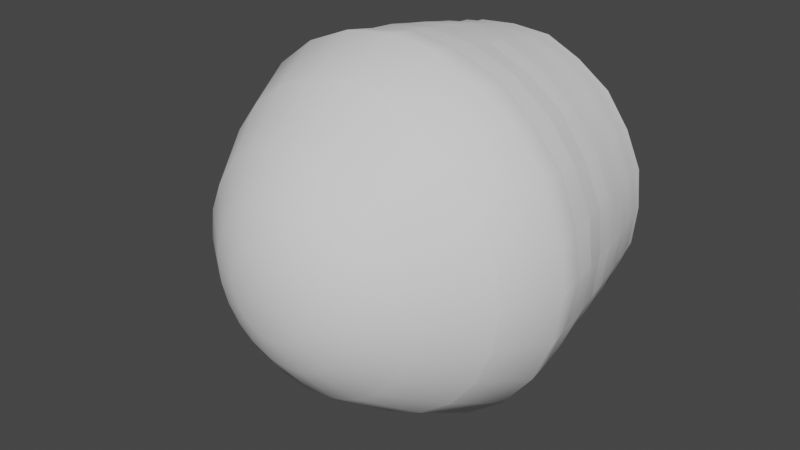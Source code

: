# Source: bell_p2_1.blend  (saved by Blender 3.6.13; exported with 4.5.12 LTS)
import bpy
from mathutils import Matrix  # noqa: F401  (used for matrix-valued properties, if any)

bpy.ops.wm.read_factory_settings(use_empty=True)
scene = bpy.context.scene
scene.name = 'Scene'

# ---- collections
col_collection = bpy.data.collections.new('Collection'); scene.collection.children.link(col_collection)

# ---- world
world_world = bpy.data.worlds.new('World'); scene.world = world_world
world_world.use_nodes = True; world_world.node_tree.nodes.clear()
_N = world_world.node_tree.nodes; _L = world_world.node_tree.links
n0 = _N.new('ShaderNodeOutputWorld'); n0.name = 'World Output'; n0.location = (300, 300)
n1 = _N.new('ShaderNodeBackground'); n1.name = 'Background'; n1.location = (10, 300)
n1.inputs[0].default_value = (0.05088, 0.05088, 0.05088, 1.0)
_L.new(n1.outputs[0], n0.inputs[0])
n0.is_active_output = True
world_world.color = (0.05088, 0.05088, 0.05088)
world_world.use_sun_shadow = False
world_world.sun_shadow_jitter_overblur = 0.0

# ---- meshes
me_bell_p2_1 = bpy.data.meshes.new('bell_p2_1')
me_bell_p2_1.from_pydata([(0.0, 0.0, 0.0), (-8.993, 33.56, -4.104), (5.662e-06, 34.75, -4.104), (-16.07, 59.99, -15.88), (-1.583e-06, 62.11, -15.88), (-24.37, 90.95, -39.24), (-1.815e-05, 94.16, -39.24), (-33.91, 126.4, -90.16), (-1.239e-05, 130.9, -90.16), (-1.649e-05, 153.1, -132.8), (-39.63, 147.9, -132.8), (-65.5, 113.3, -90.16), (-76.57, 132.6, -132.8), (-47.08, 81.54, -39.24), (-92.63, 92.53, -90.16), (-108.3, 108.3, -132.8), (-31.05, 53.79, -15.88), (-66.58, 66.58, -39.24), (-113.4, 65.4, -90.16), (-132.6, 76.57, -132.8), (-17.37, 30.09, -4.104), (0.0, 0.0, 0.0), (-43.92, 43.92, -15.88), (-81.55, 47.08, -39.24), (-126.5, 33.8, -90.16), (-147.9, 39.63, -132.8), (-24.57, 24.57, -4.104), (0.0, 0.0, 0.0), (-53.79, 31.05, -15.88), (-90.95, 24.37, -39.24), (-131.0, -0.1028, -90.16), (-153.1, -2.987e-05, -132.8), (-30.09, 17.37, -4.104), (0.0, 0.0, 0.0), (-59.99, 16.07, -15.88), (-94.16, -2.601e-05, -39.24), (-126.5, -34.01, -90.16), (-147.9, -39.63, -132.8), (-33.56, 8.993, -4.104), (0.0, 0.0, 0.0), (-62.11, -1.937e-05, -15.88), (-90.95, -24.37, -39.24), (-113.4, -65.6, -90.16), (-132.6, -76.57, -132.8), (-34.75, -9.532e-06, -4.104), (0.0, 0.0, 0.0), (-59.99, -16.07, -15.88), (-81.55, -47.08, -39.24), (-92.63, -92.73, -90.16), (-108.3, -108.3, -132.8), (-33.56, -8.993, -4.104), (0.0, 0.0, 0.0), (-53.79, -31.05, -15.88), (-66.58, -66.58, -39.24), (-65.5, -113.6, -90.16), (-76.57, -132.6, -132.8), (-30.09, -17.37, -4.104), (0.0, 0.0, 0.0), (-43.92, -43.92, -15.88), (-47.08, -81.55, -39.24), (-33.91, -126.6, -90.16), (-39.63, -147.9, -132.8), (-24.57, -24.57, -4.104), (0.0, 0.0, 0.0), (-31.05, -53.79, -15.88), (-24.37, -90.95, -39.24), (-6.757e-05, -131.1, -90.16), (-8.098e-05, -153.1, -132.8), (-17.37, -30.09, -4.104), (0.0, 0.0, 0.0), (-16.07, -59.99, -15.88), (-5.781e-05, -94.16, -39.24), (33.91, -126.6, -90.16), (39.63, -147.9, -132.8), (-8.993, -33.56, -4.104), (0.0, 0.0, 0.0), (-2.774e-05, -62.11, -15.88), (24.37, -90.95, -39.24), (65.5, -113.6, -90.16), (76.57, -132.6, -132.8), (-8.973e-06, -34.75, -4.104), (0.0, 0.0, 0.0), (16.07, -59.99, -15.88), (47.08, -81.55, -39.24), (92.63, -92.73, -90.16), (108.3, -108.3, -132.8), (8.993, -33.56, -4.104), (0.0, 0.0, 0.0), (31.05, -53.79, -15.88), (66.58, -66.58, -39.24), (113.4, -65.6, -90.16), (132.6, -76.57, -132.8), (17.37, -30.09, -4.104), (0.0, 0.0, 0.0), (43.92, -43.92, -15.88), (81.54, -47.08, -39.24), (126.5, -34.01, -90.16), (147.9, -39.63, -132.8), (24.57, -24.57, -4.104), (0.0, 0.0, 0.0), (53.79, -31.05, -15.88), (90.95, -24.37, -39.24), (131.0, -0.1029, -90.16), (153.1, -0.0001723, -132.8), (30.09, -17.37, -4.104), (0.0, 0.0, 0.0), (59.99, -16.07, -15.88), (94.16, -0.0001136, -39.24), (126.5, 33.8, -90.16), (147.9, 39.63, -132.8), (33.56, -8.993, -4.104), (0.0, 0.0, 0.0), (62.11, -7.712e-05, -15.88), (90.95, 24.37, -39.24), (113.4, 65.4, -90.16), (132.6, 76.57, -132.8), (34.75, -4.184e-05, -4.104), (0.0, 0.0, 0.0), (59.99, 16.07, -15.88), (81.55, 47.08, -39.24), (92.63, 92.53, -90.16), (108.3, 108.3, -132.8), (33.56, 8.993, -4.104), (0.0, 0.0, 0.0), (53.79, 31.05, -15.88), (66.58, 66.58, -39.24), (65.5, 113.3, -90.16), (76.57, 132.6, -132.8), (30.09, 17.37, -4.104), (0.0, 0.0, 0.0), (43.92, 43.92, -15.88), (47.08, 81.54, -39.24), (33.91, 126.4, -90.16), (39.63, 147.9, -132.8), (24.57, 24.57, -4.104), (0.0, 0.0, 0.0), (31.05, 53.79, -15.88), (24.37, 90.95, -39.24), (-1.239e-05, 130.9, -90.16), (-1.649e-05, 153.1, -132.8), (-1.815e-05, 94.16, -39.24), (16.07, 59.99, -15.88), (-1.583e-06, 62.11, -15.88), (17.37, 30.09, -4.104), (0.0, 0.0, 0.0), (8.993, 33.56, -4.104), (0.0, 0.0, 0.0), (5.662e-06, 34.75, -4.104), (0.0, 0.0, 0.0), (-32.74, 121.0, -288.2), (-0.3197, 124.3, -286.3), (1.658, 126.2, -276.5), (-32.16, 121.6, -278.3), (-63.58, 107.6, -287.0), (-62.77, 108.7, -279.4), (-88.54, 88.58, -286.5), (-90.17, 89.47, -278.4), (-108.4, 60.49, -285.9), (-110.7, 63.58, -278.4), (-120.0, 30.53, -286.6), (-122.0, 32.48, -279.8), (-125.8, -1.31, -285.7), (-127.2, -0.9703, -278.0), (-120.6, -34.19, -286.1), (-123.1, -33.09, -277.3), (-108.9, -64.54, -286.1), (-110.7, -63.09, -278.0), (-88.24, -88.24, -286.9), (-89.69, -89.69, -277.9), (-64.54, -108.9, -286.3), (-63.1, -110.7, -278.4), (-34.19, -120.6, -288.0), (-33.09, -123.1, -276.9), (-1.31, -125.8, -286.0), (-0.9703, -127.2, -279.1), (30.53, -120.0, -286.4), (32.48, -122.0, -276.8), (60.49, -108.4, -287.4), (63.58, -110.7, -278.8), (88.58, -88.54, -286.5), (89.47, -90.17, -278.0), (107.6, -63.58, -286.4), (108.7, -62.77, -277.4), (121.0, -32.74, -287.5), (121.6, -32.16, -279.1), (124.3, -0.3196, -287.3), (126.2, 1.658, -277.5), (121.6, 31.98, -286.5), (122.8, 33.42, -277.3), (108.2, 61.45, -286.7), (108.7, 63.91, -277.3), (88.27, 88.27, -287.3), (88.98, 88.98, -278.4), (61.45, 108.2, -286.2), (63.9, 108.7, -278.5), (31.98, 121.6, -287.2), (33.42, 122.8, -278.5), (-0.3197, 124.3, -286.3), (1.658, 126.2, -276.5), (0.538, 132.9, -250.5), (35.67, 130.3, -235.4), (-0.2571, 137.2, -233.9), (32.35, 128.3, -248.9), (66.92, 118.4, -233.6), (33.85, 127.1, -259.2), (0.2471, 130.2, -258.8), (66.36, 112.6, -260.0), (66.7, 115.4, -249.1), (94.77, 94.77, -235.8), (92.07, 92.07, -259.7), (93.45, 93.45, -250.5), (118.4, 66.92, -235.2), (112.6, 66.36, -260.1), (115.4, 66.7, -248.3), (130.3, 35.67, -233.9), (127.1, 33.85, -259.3), (128.3, 32.35, -248.5), (137.2, -0.2574, -235.2), (130.2, 0.2467, -258.2), (132.9, 0.5378, -249.8), (131.5, -34.64, -234.9), (125.1, -33.87, -260.3), (128.5, -36.53, -248.5), (117.7, -68.91, -234.9), (113.7, -64.48, -260.0), (116.9, -66.38, -249.2), (97.93, -97.31, -234.1), (93.22, -92.97, -259.8), (94.55, -94.75, -248.7), (66.47, -116.9, -235.0), (64.49, -114.1, -259.1), (67.76, -115.1, -248.8), (35.33, -132.0, -233.9), (32.91, -125.7, -260.1), (33.71, -128.8, -248.5), (0.19, -134.5, -234.3), (0.1855, -131.5, -259.2), (-0.8665, -133.3, -248.1), (-34.97, -130.9, -234.3), (-34.82, -127.6, -261.4), (-35.18, -128.6, -248.8), (-69.36, -117.6, -235.3), (-66.35, -113.0, -260.2), (-65.32, -113.6, -248.3), (-94.16, -94.16, -235.2), (-91.81, -91.81, -259.8), (-93.65, -93.65, -248.1), (-117.6, -69.36, -235.9), (-113.0, -66.35, -258.9), (-113.6, -65.32, -247.7), (-130.9, -34.97, -235.4), (-127.6, -34.82, -259.9), (-128.6, -35.18, -248.5), (-134.5, 0.19, -234.9), (-131.5, 0.1856, -261.1), (-133.3, -0.8664, -248.4), (-132.0, 35.33, -235.1), (-125.7, 32.91, -259.2), (-128.8, 33.71, -248.6), (-116.9, 66.47, -233.7), (-114.1, 64.49, -260.0), (-115.1, 67.76, -248.8), (-97.31, 97.93, -235.3), (-92.97, 93.22, -259.7), (-94.75, 94.55, -249.5), (-68.91, 117.7, -234.6), (-64.48, 113.7, -259.9), (-66.38, 116.9, -249.3), (-34.64, 131.5, -234.7), (-33.87, 125.1, -259.8), (-36.53, 128.5, -248.4), (-0.2571, 137.2, -233.9), (0.2471, 130.2, -258.8), (0.538, 132.9, -250.5), (-9.582e-06, 139.5, -218.1), (-0.2571, 137.2, -233.9), (35.67, 130.3, -235.4), (36.11, 134.8, -218.1), (66.92, 118.4, -233.6), (36.91, 137.8, -200.1), (-1.187e-05, 142.6, -200.1), (-1.447e-05, 146.5, -179.8), (69.76, 120.8, -218.1), (94.77, 94.77, -235.8), (70.6, 122.3, -200.1), (37.92, 141.5, -179.8), (98.65, 98.65, -218.1), (118.4, 66.92, -235.2), (100.8, 100.8, -200.1), (120.8, 69.75, -218.1), (130.3, 35.67, -233.9), (38.36, 143.2, -158.9), (-1.545e-05, 149.7, -158.9), (-1.649e-05, 153.1, -132.8), (39.63, 147.9, -132.8), (74.86, 129.7, -158.9), (76.57, 132.6, -132.8), (73.26, 126.9, -179.8), (104.8, 104.8, -158.9), (108.3, 108.3, -132.8), (103.6, 103.6, -179.8), (129.7, 74.86, -158.9), (132.6, 76.57, -132.8), (122.3, 70.6, -200.1), (126.9, 73.26, -179.8), (143.2, 38.36, -158.9), (147.9, 39.63, -132.8), (137.8, 36.91, -200.1), (141.5, 37.92, -179.8), (149.7, -0.0001756, -158.9), (153.1, -0.0001723, -132.8), (134.8, 36.11, -218.1), (137.2, -0.2574, -235.2), (141.2, -0.0001775, -200.1), (139.5, -0.0001784, -218.1), (131.5, -34.64, -234.9), (146.5, -0.0001784, -179.8), (143.2, -38.36, -158.9), (147.9, -39.63, -132.8), (137.8, -36.91, -200.1), (134.8, -36.11, -218.1), (117.7, -68.91, -234.9), (141.5, -37.92, -179.8), (129.7, -74.86, -158.9), (132.6, -76.57, -132.8), (122.3, -70.6, -200.1), (120.8, -69.76, -218.1), (97.93, -97.31, -234.1), (126.9, -73.26, -179.8), (104.8, -104.8, -158.9), (108.3, -108.3, -132.8), (100.8, -100.8, -200.1), (98.65, -98.65, -218.1), (66.47, -116.9, -235.0), (103.6, -103.6, -179.8), (74.86, -129.7, -158.9), (76.57, -132.6, -132.8), (70.6, -122.3, -200.1), (69.75, -120.8, -218.1), (35.33, -132.0, -233.9), (73.26, -126.9, -179.8), (38.36, -143.2, -158.9), (39.63, -147.9, -132.8), (36.91, -137.8, -200.1), (36.11, -134.8, -218.1), (0.19, -134.5, -234.3), (37.92, -141.5, -179.8), (-7.851e-05, -149.7, -158.9), (-8.098e-05, -153.1, -132.8), (-7.138e-05, -141.2, -200.1), (-6.834e-05, -139.5, -218.1), (-34.97, -130.9, -234.3), (-7.619e-05, -146.5, -179.8), (-38.36, -143.2, -158.9), (-39.63, -147.9, -132.8), (-36.91, -137.8, -200.1), (-36.11, -134.8, -218.1), (-69.36, -117.6, -235.3), (-37.92, -141.5, -179.8), (-74.86, -129.7, -158.9), (-76.57, -132.6, -132.8), (-70.6, -122.3, -200.1), (-69.76, -120.8, -218.1), (-94.16, -94.16, -235.2), (-73.26, -126.9, -179.8), (-104.8, -104.8, -158.9), (-108.3, -108.3, -132.8), (-100.8, -100.8, -200.1), (-98.65, -98.65, -218.1), (-117.6, -69.36, -235.9), (-103.6, -103.6, -179.8), (-129.7, -74.86, -158.9), (-132.6, -76.57, -132.8), (-122.3, -70.6, -200.1), (-120.8, -69.76, -218.1), (-130.9, -34.97, -235.4), (-126.9, -73.26, -179.8), (-143.2, -38.36, -158.9), (-147.9, -39.63, -132.8), (-137.8, -36.91, -200.1), (-134.8, -36.11, -218.1), (-134.5, 0.19, -234.9), (-141.5, -37.92, -179.8), (-149.7, -3.641e-05, -158.9), (-153.1, -2.987e-05, -132.8), (-141.2, -4.618e-05, -200.1), (-139.5, -4.865e-05, -218.1), (-132.0, 35.33, -235.1), (-146.5, -4.211e-05, -179.8), (-143.2, 38.36, -158.9), (-147.9, 39.63, -132.8), (-137.8, 36.91, -200.1), (-134.8, 36.11, -218.1), (-116.9, 66.47, -233.7), (-141.5, 37.92, -179.8), (-129.7, 74.86, -158.9), (-132.6, 76.57, -132.8), (-122.3, 70.6, -200.1), (-120.8, 69.75, -218.1), (-97.31, 97.93, -235.3), (-126.9, 73.26, -179.8), (-104.8, 104.8, -158.9), (-108.3, 108.3, -132.8), (-100.8, 100.8, -200.1), (-98.65, 98.65, -218.1), (-68.91, 117.7, -234.6), (-103.6, 103.6, -179.8), (-74.86, 129.7, -158.9), (-76.57, 132.6, -132.8), (-70.6, 122.3, -200.1), (-69.75, 120.8, -218.1), (-34.64, 131.5, -234.7), (-73.26, 126.9, -179.8), (-38.36, 143.2, -158.9), (-39.63, 147.9, -132.8), (-36.91, 137.8, -200.1), (-36.11, 134.8, -218.1), (-0.2571, 137.2, -233.9), (-9.582e-06, 139.5, -218.1), (-1.191e-05, 141.2, -200.1), (-37.92, 141.5, -179.8), (-1.447e-05, 146.5, -179.8), (-1.545e-05, 149.7, -158.9), (-1.649e-05, 153.1, -132.8), (-33.87, 125.1, -259.8), (-0.7188, 129.1, -268.2), (0.2471, 130.2, -258.8), (-34.41, 124.8, -269.7), (-64.48, 113.7, -259.9), (-64.56, 112.7, -269.9), (-92.97, 93.22, -259.7), (-91.61, 90.61, -268.2), (-114.1, 64.49, -260.0), (-111.5, 64.53, -269.0), (-125.7, 32.91, -259.2), (-124.2, 32.95, -269.5), (-131.5, 0.1856, -261.1), (-128.7, 1.953, -269.3), (-127.6, -34.82, -259.9), (-124.2, -33.77, -269.8), (-113.0, -66.35, -258.9), (-110.5, -64.37, -268.8), (-91.81, -91.81, -259.8), (-91.68, -91.68, -268.1), (-66.35, -113.0, -260.2), (-64.37, -110.5, -269.3), (-34.82, -127.6, -261.4), (-33.77, -124.2, -269.8), (0.1855, -131.5, -259.2), (1.953, -128.7, -270.3), (32.91, -125.7, -260.1), (32.95, -124.2, -269.8), (64.49, -114.1, -259.1), (64.53, -111.5, -268.8), (93.22, -92.97, -259.8), (90.61, -91.61, -269.2), (113.7, -64.48, -260.0), (112.7, -64.56, -270.1), (125.1, -33.87, -260.3), (124.8, -34.41, -269.9), (130.2, 0.2467, -258.2), (129.1, -0.719, -268.5), (127.1, 33.85, -259.3), (124.9, 32.32, -269.5), (112.6, 66.36, -260.1), (111.8, 64.34, -268.9), (92.07, 92.07, -259.7), (90.69, 90.69, -270.1), (66.36, 112.6, -260.0), (64.34, 111.8, -269.9), (33.85, 127.1, -259.2), (32.32, 124.9, -268.9), (0.2471, 130.2, -258.8), (-0.7188, 129.1, -268.2), (-34.41, 124.8, -269.7), (1.658, 126.2, -276.5), (-0.7188, 129.1, -268.2), (-32.16, 121.6, -278.3), (-64.56, 112.7, -269.9), (-62.77, 108.7, -279.4), (-91.61, 90.61, -268.2), (-90.17, 89.47, -278.4), (-111.5, 64.53, -269.0), (-110.7, 63.58, -278.4), (-124.2, 32.95, -269.5), (-122.0, 32.48, -279.8), (-128.7, 1.953, -269.3), (-127.2, -0.9703, -278.0), (-124.2, -33.77, -269.8), (-123.1, -33.09, -277.3), (-110.5, -64.37, -268.8), (-110.7, -63.09, -278.0), (-91.68, -91.68, -268.1), (-89.69, -89.69, -277.9), (-64.37, -110.5, -269.3), (-63.1, -110.7, -278.4), (-33.77, -124.2, -269.8), (-33.09, -123.1, -276.9), (1.953, -128.7, -270.3), (-0.9703, -127.2, -279.1), (32.95, -124.2, -269.8), (32.48, -122.0, -276.8), (64.53, -111.5, -268.8), (63.58, -110.7, -278.8), (90.61, -91.61, -269.2), (89.47, -90.17, -278.0), (112.7, -64.56, -270.1), (108.7, -62.77, -277.4), (124.8, -34.41, -269.9), (121.6, -32.16, -279.1), (129.1, -0.719, -268.5), (126.2, 1.658, -277.5), (124.9, 32.32, -269.5), (122.8, 33.42, -277.3), (111.8, 64.34, -268.9), (108.7, 63.91, -277.3), (90.69, 90.69, -270.1), (88.98, 88.98, -278.4), (64.34, 111.8, -269.9), (63.9, 108.7, -278.5), (32.32, 124.9, -268.9), (33.42, 122.8, -278.5), (-0.7188, 129.1, -268.2), (1.658, 126.2, -276.5)], [], [(2, 1, 0), (68, 62, 58, 64), (106, 100, 95, 101), (59, 53, 48, 54), (55, 54, 48, 49), (67, 66, 60, 61), (17, 13, 11, 14), (141, 136, 131, 137), (115, 114, 108, 109), (77, 71, 66, 72), (74, 68, 64, 70), (130, 124, 119, 125), (10, 7, 8, 9), (113, 107, 102, 108), (1, 20, 21), (2, 4, 3, 1), (332, 327, 321, 326), (49, 48, 42, 43), (140, 137, 132, 138), (20, 26, 27), (128, 122, 118, 124), (16, 3, 5, 13), (73, 72, 66, 67), (89, 83, 78, 84), (26, 32, 33), (228, 227, 224, 225), (124, 118, 113, 119), (25, 24, 18, 19), (6, 8, 7, 5), (32, 38, 39), (116, 110, 106, 112), (94, 88, 83, 89), (97, 96, 90, 91), (65, 59, 54, 60), (38, 44, 45), (86, 80, 76, 82), (4, 6, 5, 3), (133, 132, 126, 127), (71, 65, 60, 66), (44, 50, 51), (145, 143, 136, 141), (70, 64, 59, 65), (139, 138, 132, 133), (107, 101, 96, 102), (50, 56, 57), (134, 128, 124, 130), (118, 112, 107, 113), (85, 84, 78, 79), (101, 95, 90, 96), (56, 62, 63), (44, 38, 34, 40), (76, 70, 65, 71), (121, 120, 114, 115), (83, 77, 72, 78), (62, 68, 69), (122, 116, 112, 118), (100, 94, 89, 95), (79, 78, 72, 73), (35, 29, 24, 30), (68, 74, 75), (110, 104, 100, 106), (46, 40, 35, 41), (109, 108, 102, 103), (47, 41, 36, 42), (74, 80, 81), (26, 20, 16, 22), (40, 34, 29, 35), (19, 18, 14, 15), (53, 47, 42, 48), (80, 86, 87), (62, 56, 52, 58), (64, 58, 53, 59), (43, 42, 36, 37), (125, 119, 114, 120), (86, 92, 93), (56, 50, 46, 52), (82, 76, 71, 77), (386, 381, 375, 380), (29, 23, 18, 24), (92, 98, 99), (92, 86, 82, 88), (88, 82, 77, 83), (12, 11, 7, 10), (137, 131, 126, 132), (98, 104, 105), (50, 44, 40, 46), (22, 16, 13, 17), (127, 126, 120, 121), (131, 125, 120, 126), (104, 110, 111), (143, 134, 130, 136), (52, 46, 41, 47), (31, 30, 24, 25), (225, 224, 221, 222), (110, 116, 117), (80, 74, 70, 76), (34, 28, 23, 29), (37, 36, 30, 31), (41, 35, 30, 36), (116, 122, 123), (38, 32, 28, 34), (142, 141, 137, 140), (103, 102, 96, 97), (95, 89, 84, 90), (122, 128, 129), (20, 1, 3, 16), (58, 52, 47, 53), (61, 60, 54, 55), (13, 5, 7, 11), (128, 134, 135), (147, 145, 141, 142), (112, 106, 101, 107), (91, 90, 84, 85), (119, 113, 108, 114), (28, 22, 17, 23), (104, 98, 94, 100), (134, 143, 144), (32, 26, 22, 28), (143, 145, 146), (145, 147, 148), (511, 513, 512, 510), (398, 393, 387, 392), (493, 495, 494, 492), (435, 437, 436, 434), (505, 507, 506, 504), (232, 234, 231, 229), (463, 465, 464, 462), (521, 523, 522, 520), (499, 501, 500, 498), (168, 166, 165, 167), (513, 515, 514, 512), (136, 130, 125, 131), (461, 463, 462, 460), (162, 160, 159, 161), (178, 176, 175, 177), (223, 225, 222, 220), (243, 242, 239, 240), (216, 215, 212, 213), (156, 154, 153, 155), (256, 258, 255, 253), (222, 221, 218, 219), (459, 461, 460, 458), (249, 248, 245, 246), (449, 451, 450, 448), (368, 363, 357, 362), (154, 152, 149, 153), (268, 270, 267, 265), (519, 521, 520, 518), (267, 266, 263, 264), (213, 212, 209, 210), (176, 174, 173, 175), (451, 453, 452, 450), (410, 405, 399, 404), (497, 499, 498, 496), (219, 218, 215, 216), (479, 481, 480, 478), (338, 333, 327, 332), (231, 230, 227, 228), (431, 433, 432, 430), (240, 239, 236, 237), (447, 449, 448, 446), (437, 439, 438, 436), (262, 264, 261, 259), (311, 290, 287, 289), (200, 202, 199, 201), (453, 455, 454, 452), (164, 162, 161, 163), (485, 487, 486, 484), (214, 216, 213, 211), (289, 287, 283, 286), (152, 151, 150, 149), (439, 441, 440, 438), (186, 184, 183, 185), (196, 194, 193, 195), (207, 206, 204, 202), (261, 260, 257, 258), (166, 164, 163, 165), (427, 429, 428, 424), (515, 517, 516, 514), (252, 251, 248, 249), (455, 457, 456, 454), (190, 188, 187, 189), (194, 192, 191, 193), (443, 445, 444, 442), (170, 168, 167, 169), (445, 447, 446, 444), (273, 272, 269, 270), (253, 255, 252, 250), (182, 180, 179, 181), (23, 17, 14, 18), (211, 213, 210, 208), (469, 471, 470, 468), (457, 459, 458, 456), (350, 345, 339, 344), (397, 398, 392, 391), (322, 319, 313, 316), (270, 269, 266, 267), (307, 311, 289, 303), (358, 355, 349, 352), (418, 417, 411, 416), (284, 282, 277, 279), (271, 273, 270, 268), (361, 362, 356, 355), (390, 389, 383, 384), (330, 329, 323, 324), (341, 346, 340, 335), (352, 349, 343, 346), (408, 407, 401, 402), (309, 316, 308, 305), (296, 295, 291, 294), (323, 328, 322, 317), (346, 343, 337, 340), (415, 416, 410, 409), (294, 291, 292, 293), (301, 304, 300, 298), (349, 350, 344, 343), (364, 361, 355, 358), (378, 377, 371, 372), (389, 394, 388, 383), (277, 276, 275, 274), (420, 415, 409, 412), (331, 332, 326, 325), (362, 357, 351, 356), (366, 365, 359, 360), (383, 388, 382, 377), (343, 344, 338, 337), (421, 419, 415, 420), (481, 483, 482, 480), (336, 335, 329, 330), (292, 291, 285, 281), (313, 314, 311, 307), (394, 391, 385, 388), (264, 263, 260, 261), (402, 401, 395, 396), (317, 322, 316, 309), (288, 286, 282, 284), (400, 397, 391, 394), (203, 207, 202, 200), (407, 412, 406, 401), (365, 370, 364, 359), (415, 419, 418, 416), (376, 373, 367, 370), (208, 210, 207, 203), (396, 395, 389, 390), (298, 300, 297, 295), (385, 386, 380, 379), (300, 288, 284, 297), (392, 387, 381, 386), (423, 422, 413, 414), (305, 308, 304, 301), (409, 410, 404, 403), (316, 313, 307, 308), (15, 14, 11, 12), (306, 305, 301, 302), (395, 400, 394, 389), (337, 338, 332, 331), (370, 367, 361, 364), (184, 182, 181, 183), (324, 323, 317, 318), (347, 352, 346, 341), (373, 374, 368, 367), (340, 337, 331, 334), (441, 443, 442, 440), (299, 298, 295, 296), (377, 382, 376, 371), (319, 320, 314, 313), (416, 411, 405, 410), (234, 233, 230, 231), (318, 317, 309, 310), (353, 358, 352, 347), (379, 380, 374, 373), (334, 331, 325, 328), (286, 283, 278, 282), (360, 359, 353, 354), (329, 334, 328, 323), (280, 279, 277, 274), (304, 303, 288, 300), (503, 505, 504, 502), (348, 347, 341, 342), (413, 420, 412, 407), (391, 392, 386, 385), (382, 379, 373, 376), (174, 172, 171, 173), (310, 309, 305, 306), (401, 406, 400, 395), (355, 356, 350, 349), (388, 385, 379, 382), (237, 236, 233, 234), (372, 371, 365, 366), (413, 422, 421, 420), (325, 326, 320, 319), (328, 325, 319, 322), (495, 497, 496, 494), (414, 413, 407, 408), (335, 340, 334, 329), (303, 289, 286, 288), (285, 279, 280, 281), (517, 519, 518, 516), (302, 301, 298, 299), (371, 376, 370, 365), (367, 368, 362, 361), (297, 284, 279, 285), (326, 321, 315, 320), (384, 383, 377, 378), (359, 364, 358, 353), (308, 307, 303, 304), (406, 403, 397, 400), (465, 467, 466, 464), (403, 404, 398, 397), (412, 409, 403, 406), (295, 297, 285, 291), (354, 353, 347, 348), (429, 431, 430, 428), (210, 209, 206, 207), (475, 477, 474, 476), (217, 219, 216, 214), (198, 196, 195, 197), (491, 493, 492, 490), (192, 190, 189, 191), (314, 312, 290, 311), (374, 369, 363, 368), (204, 205, 199, 202), (238, 240, 237, 235), (404, 399, 393, 398), (507, 509, 508, 506), (483, 485, 484, 482), (246, 245, 242, 243), (509, 511, 510, 508), (255, 254, 251, 252), (180, 178, 177, 179), (265, 267, 264, 262), (501, 503, 502, 500), (320, 315, 312, 314), (380, 375, 369, 374), (220, 222, 219, 217), (489, 491, 490, 488), (259, 261, 258, 256), (356, 351, 345, 350), (158, 156, 155, 157), (477, 479, 478, 474), (282, 278, 276, 277), (226, 228, 225, 223), (244, 246, 243, 241), (235, 237, 234, 232), (188, 186, 185, 187), (487, 489, 488, 486), (433, 435, 434, 432), (172, 170, 169, 171), (247, 249, 246, 244), (258, 257, 254, 255), (467, 469, 468, 466), (250, 252, 249, 247), (471, 473, 472, 470), (425, 427, 424, 426), (160, 158, 157, 159), (229, 231, 228, 226), (98, 92, 88, 94), (344, 339, 333, 338), (241, 243, 240, 238), (342, 341, 335, 336)])
_uv = me_bell_p2_1.uv_layers.new(name='UVMap')
_uv.uv.foreach_set('vector', [0.0004555, 0.922, 0.04211, 0.922, 0.0004555, 1.0, 0.417, 0.922, 0.3753, 0.922, 0.3753, 0.8485, 0.417, 0.8485, 0.7085, 0.8485, 0.6669, 0.8485, 0.6669, 0.7663, 0.7085, 0.7663, 0.417, 0.7663, 0.3753, 0.7663, 0.3753, 0.6645, 0.417, 0.6645, 0.417, 0.5552, 0.417, 0.6645, 0.3753, 0.6645, 0.3753, 0.5552, 0.5003, 0.5552, 0.5003, 0.6645, 0.4586, 0.6645, 0.4586, 0.5552, 0.1254, 0.7663, 0.08376, 0.7663, 0.08376, 0.6645, 0.1254, 0.6645, 0.9585, 0.8485, 0.9168, 0.8485, 0.9168, 0.7663, 0.9585, 0.7663, 0.8335, 0.5552, 0.8335, 0.6645, 0.7918, 0.6645, 0.7918, 0.5552, 0.5419, 0.7663, 0.5003, 0.7663, 0.5003, 0.6645, 0.5419, 0.6645, 0.4586, 0.922, 0.417, 0.922, 0.417, 0.8485, 0.4586, 0.8485, 0.8752, 0.8485, 0.8335, 0.8485, 0.8335, 0.7663, 0.8752, 0.7663, 0.04211, 0.5552, 0.04211, 0.6645, 0.0004555, 0.6645, 0.0004555, 0.5552, 0.7918, 0.7663, 0.7502, 0.7663, 0.7502, 0.6645, 0.7918, 0.6645, 0.04211, 0.922, 0.08376, 0.922, 0.04211, 1.0, 0.0004555, 0.922, 0.0004555, 0.8485, 0.04211, 0.8485, 0.04211, 0.922, 0.6252, 0.3232, 0.6252, 0.2343, 0.6669, 0.2343, 0.6669, 0.3232, 0.3753, 0.5552, 0.3753, 0.6645, 0.3337, 0.6645, 0.3337, 0.5552, 1.0, 0.7663, 0.9585, 0.7663, 0.9585, 0.6645, 1.0, 0.6645, 0.08376, 0.922, 0.1254, 0.922, 0.08376, 1.0, 0.8335, 0.922, 0.7918, 0.922, 0.7918, 0.8485, 0.8335, 0.8485, 0.08376, 0.8485, 0.04211, 0.8485, 0.04211, 0.7663, 0.08376, 0.7663, 0.5419, 0.5552, 0.5419, 0.6645, 0.5003, 0.6645, 0.5003, 0.5552, 0.6252, 0.7663, 0.5836, 0.7663, 0.5836, 0.6645, 0.6252, 0.6645, 0.1254, 0.922, 0.1671, 0.922, 0.1254, 1.0, 0.6252, 0.168, 0.6252, 0.1229, 0.6669, 0.1229, 0.6669, 0.168, 0.8335, 0.8485, 0.7918, 0.8485, 0.7918, 0.7663, 0.8335, 0.7663, 0.2087, 0.5552, 0.2087, 0.6645, 0.1671, 0.6645, 0.1671, 0.5552, 0.0004555, 0.7663, 0.0004555, 0.6645, 0.04211, 0.6645, 0.04211, 0.7663, 0.1671, 0.922, 0.2087, 0.922, 0.1671, 1.0, 0.7502, 0.922, 0.7085, 0.922, 0.7085, 0.8485, 0.7502, 0.8485, 0.6252, 0.8485, 0.5836, 0.8485, 0.5836, 0.7663, 0.6252, 0.7663, 0.7085, 0.5552, 0.7085, 0.6645, 0.6669, 0.6645, 0.6669, 0.5552, 0.4586, 0.7663, 0.417, 0.7663, 0.417, 0.6645, 0.4586, 0.6645, 0.2087, 0.922, 0.2504, 0.922, 0.2087, 1.0, 0.5419, 0.922, 0.5003, 0.922, 0.5003, 0.8485, 0.5419, 0.8485, 0.0004555, 0.8485, 0.0004555, 0.7663, 0.04211, 0.7663, 0.04211, 0.8485, 0.9585, 0.5552, 0.9585, 0.6645, 0.9168, 0.6645, 0.9168, 0.5552, 0.5003, 0.7663, 0.4586, 0.7663, 0.4586, 0.6645, 0.5003, 0.6645, 0.2504, 0.922, 0.292, 0.922, 0.2504, 1.0, 0.9585, 0.922, 0.9168, 0.922, 0.9168, 0.8485, 0.9585, 0.8485, 0.4586, 0.8485, 0.417, 0.8485, 0.417, 0.7663, 0.4586, 0.7663, 1.0, 0.5552, 1.0, 0.6645, 0.9585, 0.6645, 0.9585, 0.5552, 0.7502, 0.7663, 0.7085, 0.7663, 0.7085, 0.6645, 0.7502, 0.6645, 0.292, 0.922, 0.3337, 0.922, 0.292, 1.0, 0.8752, 0.922, 0.8335, 0.922, 0.8335, 0.8485, 0.8752, 0.8485, 0.7918, 0.8485, 0.7502, 0.8485, 0.7502, 0.7663, 0.7918, 0.7663, 0.6252, 0.5552, 0.6252, 0.6645, 0.5836, 0.6645, 0.5836, 0.5552, 0.7085, 0.7663, 0.6669, 0.7663, 0.6669, 0.6645, 0.7085, 0.6645, 0.3337, 0.922, 0.3753, 0.922, 0.3337, 1.0, 0.2504, 0.922, 0.2087, 0.922, 0.2087, 0.8485, 0.2504, 0.8485, 0.5003, 0.8485, 0.4586, 0.8485, 0.4586, 0.7663, 0.5003, 0.7663, 0.8752, 0.5552, 0.8752, 0.6645, 0.8335, 0.6645, 0.8335, 0.5552, 0.5836, 0.7663, 0.5419, 0.7663, 0.5419, 0.6645, 0.5836, 0.6645, 0.3753, 0.922, 0.417, 0.922, 0.3753, 1.0, 0.7918, 0.922, 0.7502, 0.922, 0.7502, 0.8485, 0.7918, 0.8485, 0.6669, 0.8485, 0.6252, 0.8485, 0.6252, 0.7663, 0.6669, 0.7663, 0.5836, 0.5552, 0.5836, 0.6645, 0.5419, 0.6645, 0.5419, 0.5552, 0.2504, 0.7663, 0.2087, 0.7663, 0.2087, 0.6645, 0.2504, 0.6645, 0.417, 0.922, 0.4586, 0.922, 0.417, 1.0, 0.7085, 0.922, 0.6669, 0.922, 0.6669, 0.8485, 0.7085, 0.8485, 0.292, 0.8485, 0.2504, 0.8485, 0.2504, 0.7663, 0.292, 0.7663, 0.7918, 0.5552, 0.7918, 0.6645, 0.7502, 0.6645, 0.7502, 0.5552, 0.3337, 0.7663, 0.292, 0.7663, 0.292, 0.6645, 0.3337, 0.6645, 0.4586, 0.922, 0.5003, 0.922, 0.4586, 1.0, 0.1254, 0.922, 0.08376, 0.922, 0.08376, 0.8485, 0.1254, 0.8485, 0.2504, 0.8485, 0.2087, 0.8485, 0.2087, 0.7663, 0.2504, 0.7663, 0.1671, 0.5552, 0.1671, 0.6645, 0.1254, 0.6645, 0.1254, 0.5552, 0.3753, 0.7663, 0.3337, 0.7663, 0.3337, 0.6645, 0.3753, 0.6645, 0.5003, 0.922, 0.5419, 0.922, 0.5003, 1.0, 0.3753, 0.922, 0.3337, 0.922, 0.3337, 0.8485, 0.3753, 0.8485, 0.417, 0.8485, 0.3753, 0.8485, 0.3753, 0.7663, 0.417, 0.7663, 0.3337, 0.5552, 0.3337, 0.6645, 0.292, 0.6645, 0.292, 0.5552, 0.8752, 0.7663, 0.8335, 0.7663, 0.8335, 0.6645, 0.8752, 0.6645, 0.5419, 0.922, 0.5836, 0.922, 0.5419, 1.0, 0.3337, 0.922, 0.292, 0.922, 0.292, 0.8485, 0.3337, 0.8485, 0.5419, 0.8485, 0.5003, 0.8485, 0.5003, 0.7663, 0.5419, 0.7663, 0.2504, 0.3232, 0.2504, 0.2343, 0.292, 0.2343, 0.292, 0.3232, 0.2087, 0.7663, 0.1671, 0.7663, 0.1671, 0.6645, 0.2087, 0.6645, 0.5836, 0.922, 0.6252, 0.922, 0.5836, 1.0, 0.5836, 0.922, 0.5419, 0.922, 0.5419, 0.8485, 0.5836, 0.8485, 0.5836, 0.8485, 0.5419, 0.8485, 0.5419, 0.7663, 0.5836, 0.7663, 0.08376, 0.5552, 0.08376, 0.6645, 0.04211, 0.6645, 0.04211, 0.5552, 0.9585, 0.7663, 0.9168, 0.7663, 0.9168, 0.6645, 0.9585, 0.6645, 0.6252, 0.922, 0.6669, 0.922, 0.6252, 1.0, 0.292, 0.922, 0.2504, 0.922, 0.2504, 0.8485, 0.292, 0.8485, 0.1254, 0.8485, 0.08376, 0.8485, 0.08376, 0.7663, 0.1254, 0.7663, 0.9168, 0.5552, 0.9168, 0.6645, 0.8752, 0.6645, 0.8752, 0.5552, 0.9168, 0.7663, 0.8752, 0.7663, 0.8752, 0.6645, 0.9168, 0.6645, 0.6669, 0.922, 0.7085, 0.922, 0.6669, 1.0, 0.9168, 0.922, 0.8752, 0.922, 0.8752, 0.8485, 0.9168, 0.8485, 0.3337, 0.8485, 0.292, 0.8485, 0.292, 0.7663, 0.3337, 0.7663, 0.2504, 0.5552, 0.2504, 0.6645, 0.2087, 0.6645, 0.2087, 0.5552, 0.6669, 0.168, 0.6669, 0.1229, 0.7085, 0.1229, 0.7085, 0.168, 0.7085, 0.922, 0.7502, 0.922, 0.7085, 1.0, 0.5003, 0.922, 0.4586, 0.922, 0.4586, 0.8485, 0.5003, 0.8485, 0.2087, 0.8485, 0.1671, 0.8485, 0.1671, 0.7663, 0.2087, 0.7663, 0.292, 0.5552, 0.292, 0.6645, 0.2504, 0.6645, 0.2504, 0.5552, 0.292, 0.7663, 0.2504, 0.7663, 0.2504, 0.6645, 0.292, 0.6645, 0.7502, 0.922, 0.7918, 0.922, 0.7502, 1.0, 0.2087, 0.922, 0.1671, 0.922, 0.1671, 0.8485, 0.2087, 0.8485, 1.0, 0.8485, 0.9585, 0.8485, 0.9585, 0.7663, 1.0, 0.7663, 0.7502, 0.5552, 0.7502, 0.6645, 0.7085, 0.6645, 0.7085, 0.5552, 0.6669, 0.7663, 0.6252, 0.7663, 0.6252, 0.6645, 0.6669, 0.6645, 0.7918, 0.922, 0.8335, 0.922, 0.7918, 1.0, 0.08376, 0.922, 0.04211, 0.922, 0.04211, 0.8485, 0.08376, 0.8485, 0.3753, 0.8485, 0.3337, 0.8485, 0.3337, 0.7663, 0.3753, 0.7663, 0.4586, 0.5552, 0.4586, 0.6645, 0.417, 0.6645, 0.417, 0.5552, 0.08376, 0.7663, 0.04211, 0.7663, 0.04211, 0.6645, 0.08376, 0.6645, 0.8335, 0.922, 0.8752, 0.922, 0.8335, 1.0, 1.0, 0.922, 0.9585, 0.922, 0.9585, 0.8485, 1.0, 0.8485, 0.7502, 0.8485, 0.7085, 0.8485, 0.7085, 0.7663, 0.7502, 0.7663, 0.6669, 0.5552, 0.6669, 0.6645, 0.6252, 0.6645, 0.6252, 0.5552, 0.8335, 0.7663, 0.7918, 0.7663, 0.7918, 0.6645, 0.8335, 0.6645, 0.1671, 0.8485, 0.1254, 0.8485, 0.1254, 0.7663, 0.1671, 0.7663, 0.6669, 0.922, 0.6252, 0.922, 0.6252, 0.8485, 0.6669, 0.8485, 0.8752, 0.922, 0.9168, 0.922, 0.8752, 1.0, 0.1671, 0.922, 0.1254, 0.922, 0.1254, 0.8485, 0.1671, 0.8485, 0.9168, 0.922, 0.9585, 0.922, 0.9168, 1.0, 0.9585, 0.922, 1.0, 0.922, 0.9585, 1.0, 0.7502, 0.03908, 0.7918, 0.03908, 0.7918, 0.08385, 0.7502, 0.08385, 0.1671, 0.3232, 0.1671, 0.2343, 0.2087, 0.2343, 0.2087, 0.3232, 0.3753, 0.03908, 0.417, 0.03908, 0.417, 0.08385, 0.3753, 0.08385, 0.2087, 0.08385, 0.2504, 0.08385, 0.2504, 0.1229, 0.2087, 0.1229, 0.6252, 0.03908, 0.6669, 0.03908, 0.6669, 0.08385, 0.6252, 0.08385, 0.5419, 0.2343, 0.5419, 0.168, 0.5836, 0.168, 0.5836, 0.2343, 0.7918, 0.08385, 0.8335, 0.08385, 0.8335, 0.1229, 0.7918, 0.1229, 0.9585, 0.03908, 1.0, 0.03908, 1.0, 0.08385, 0.9585, 0.08385, 0.5003, 0.03908, 0.5419, 0.03908, 0.5419, 0.08385, 0.5003, 0.08385, 0.3753, 0.03908, 0.3337, 0.03908, 0.3337, 0.005727, 0.3753, 0.005727, 0.7918, 0.03908, 0.8335, 0.03908, 0.8335, 0.08385, 0.7918, 0.08385, 0.9168, 0.8485, 0.8752, 0.8485, 0.8752, 0.7663, 0.9168, 0.7663, 0.7502, 0.08385, 0.7918, 0.08385, 0.7918, 0.1229, 0.7502, 0.1229, 0.2504, 0.03908, 0.2087, 0.03908, 0.2087, 0.005727, 0.2504, 0.005727, 0.5836, 0.03908, 0.5419, 0.03908, 0.5419, 0.005727, 0.5836, 0.005727, 0.6669, 0.2343, 0.6669, 0.168, 0.7085, 0.168, 0.7085, 0.2343, 0.417, 0.168, 0.417, 0.1229, 0.4586, 0.1229, 0.4586, 0.168, 0.7918, 0.168, 0.7918, 0.1229, 0.8335, 0.1229, 0.8335, 0.168, 0.1254, 0.03908, 0.08376, 0.03908, 0.08376, 0.005727, 0.1254, 0.005727, 0.2087, 0.2343, 0.2087, 0.168, 0.2504, 0.168, 0.2504, 0.2343, 0.7085, 0.168, 0.7085, 0.1229, 0.7502, 0.1229, 0.7502, 0.168, 0.7085, 0.08385, 0.7502, 0.08385, 0.7502, 0.1229, 0.7085, 0.1229, 0.3337, 0.168, 0.3337, 0.1229, 0.3753, 0.1229, 0.3753, 0.168, 0.5003, 0.08385, 0.5419, 0.08385, 0.5419, 0.1229, 0.5003, 0.1229, 0.3753, 0.3232, 0.3753, 0.2343, 0.417, 0.2343, 0.417, 0.3232, 0.08376, 0.03908, 0.04211, 0.03908, 0.04211, 0.005727, 0.08376, 0.005727, 0.04211, 0.2343, 0.04211, 0.168, 0.08376, 0.168, 0.08376, 0.2343, 0.9168, 0.03908, 0.9585, 0.03908, 0.9585, 0.08385, 0.9168, 0.08385, 0.08376, 0.168, 0.08376, 0.1229, 0.1254, 0.1229, 0.1254, 0.168, 0.8335, 0.168, 0.8335, 0.1229, 0.8752, 0.1229, 0.8752, 0.168, 0.5419, 0.03908, 0.5003, 0.03908, 0.5003, 0.005727, 0.5419, 0.005727, 0.5419, 0.08385, 0.5836, 0.08385, 0.5836, 0.1229, 0.5419, 0.1229, 0.08376, 0.3232, 0.08376, 0.2343, 0.1254, 0.2343, 0.1254, 0.3232, 0.4586, 0.03908, 0.5003, 0.03908, 0.5003, 0.08385, 0.4586, 0.08385, 0.7502, 0.168, 0.7502, 0.1229, 0.7918, 0.1229, 0.7918, 0.168, 0.08376, 0.03908, 0.1254, 0.03908, 0.1254, 0.08385, 0.08376, 0.08385, 0.5836, 0.3232, 0.5836, 0.2343, 0.6252, 0.2343, 0.6252, 0.3232, 0.5836, 0.168, 0.5836, 0.1229, 0.6252, 0.1229, 0.6252, 0.168, 0.1254, 0.08385, 0.1671, 0.08385, 0.1671, 0.1229, 0.1254, 0.1229, 0.4586, 0.168, 0.4586, 0.1229, 0.5003, 0.1229, 0.5003, 0.168, 0.4586, 0.08385, 0.5003, 0.08385, 0.5003, 0.1229, 0.4586, 0.1229, 0.2504, 0.08385, 0.292, 0.08385, 0.292, 0.1229, 0.2504, 0.1229, 0.1254, 0.2343, 0.1254, 0.168, 0.1671, 0.168, 0.1671, 0.2343, 0.7918, 0.3232, 0.7918, 0.2343, 0.8335, 0.2343, 0.8335, 0.3232, 0.9585, 0.2343, 0.9585, 0.168, 1.0, 0.168, 1.0, 0.2343, 0.5836, 0.08385, 0.6252, 0.08385, 0.6252, 0.1229, 0.5836, 0.1229, 0.292, 0.03908, 0.2504, 0.03908, 0.2504, 0.005727, 0.292, 0.005727, 0.2087, 0.03908, 0.2504, 0.03908, 0.2504, 0.08385, 0.2087, 0.08385, 0.7918, 0.2343, 0.7918, 0.168, 0.8335, 0.168, 0.8335, 0.2343, 0.8335, 0.3232, 0.8335, 0.2343, 0.8752, 0.2343, 0.8752, 0.3232, 0.04211, 0.03908, 0.0004555, 0.03908, 0.0004555, 0.005727, 0.04211, 0.005727, 0.292, 0.08385, 0.3337, 0.08385, 0.3337, 0.1229, 0.292, 0.1229, 0.7502, 0.03908, 0.7085, 0.03908, 0.7085, 0.005727, 0.7502, 0.005727, 0.9585, 0.03908, 0.9168, 0.03908, 0.9168, 0.005727, 0.9585, 0.005727, 0.9168, 0.168, 0.9168, 0.1229, 0.9585, 0.1229, 0.9585, 0.168, 0.1671, 0.168, 0.1671, 0.1229, 0.2087, 0.1229, 0.2087, 0.168, 0.3337, 0.03908, 0.292, 0.03908, 0.292, 0.005727, 0.3337, 0.005727, 0.04211, 0.08385, 0.08376, 0.08385, 0.08376, 0.1229, 0.04211, 0.1229, 0.8335, 0.03908, 0.8752, 0.03908, 0.8752, 0.08385, 0.8335, 0.08385, 0.292, 0.168, 0.292, 0.1229, 0.3337, 0.1229, 0.3337, 0.168, 0.6252, 0.08385, 0.6669, 0.08385, 0.6669, 0.1229, 0.6252, 0.1229, 0.8335, 0.03908, 0.7918, 0.03908, 0.7918, 0.005727, 0.8335, 0.005727, 0.9168, 0.03908, 0.8752, 0.03908, 0.8752, 0.005727, 0.9168, 0.005727, 0.3753, 0.08385, 0.417, 0.08385, 0.417, 0.1229, 0.3753, 0.1229, 0.417, 0.03908, 0.3753, 0.03908, 0.3753, 0.005727, 0.417, 0.005727, 0.417, 0.08385, 0.4586, 0.08385, 0.4586, 0.1229, 0.417, 0.1229, 0.0004555, 0.168, 0.0004555, 0.1229, 0.04211, 0.1229, 0.04211, 0.168, 0.2504, 0.2343, 0.2504, 0.168, 0.292, 0.168, 0.292, 0.2343, 0.6669, 0.03908, 0.6252, 0.03908, 0.6252, 0.005727, 0.6669, 0.005727, 0.1671, 0.7663, 0.1254, 0.7663, 0.1254, 0.6645, 0.1671, 0.6645, 0.8335, 0.2343, 0.8335, 0.168, 0.8752, 0.168, 0.8752, 0.2343, 0.9168, 0.08385, 0.9585, 0.08385, 0.9585, 0.1229, 0.9168, 0.1229, 0.6669, 0.08385, 0.7085, 0.08385, 0.7085, 0.1229, 0.6669, 0.1229, 0.5003, 0.3232, 0.5003, 0.2343, 0.5419, 0.2343, 0.5419, 0.3232, 0.1671, 0.3857, 0.1671, 0.3232, 0.2087, 0.3232, 0.2087, 0.3857, 0.7085, 0.4641, 0.7085, 0.3857, 0.7502, 0.3857, 0.7502, 0.4641, 0.04211, 0.168, 0.04211, 0.1229, 0.08376, 0.1229, 0.08376, 0.168, 0.7918, 0.3857, 0.7918, 0.3232, 0.8335, 0.3232, 0.8335, 0.3857, 0.4586, 0.4641, 0.4586, 0.3857, 0.5003, 0.3857, 0.5003, 0.4641, 0.0004555, 0.3232, 0.0004555, 0.2343, 0.04211, 0.2343, 0.04211, 0.3232, 0.9168, 0.3857, 0.9168, 0.3232, 0.9585, 0.3232, 0.9585, 0.3857, 0.0004555, 0.2343, 0.0004555, 0.168, 0.04211, 0.168, 0.04211, 0.2343, 0.417, 0.3857, 0.417, 0.3232, 0.4586, 0.3232, 0.4586, 0.3857, 0.2087, 0.5552, 0.2087, 0.5082, 0.2504, 0.5082, 0.2504, 0.5552, 0.6252, 0.5552, 0.6252, 0.5082, 0.6669, 0.5082, 0.6669, 0.5552, 0.5419, 0.5082, 0.5419, 0.4641, 0.5836, 0.4641, 0.5836, 0.5082, 0.5003, 0.4641, 0.5003, 0.3857, 0.5419, 0.3857, 0.5419, 0.4641, 0.08376, 0.5552, 0.08376, 0.5082, 0.1254, 0.5082, 0.1254, 0.5552, 0.7502, 0.5082, 0.7502, 0.4641, 0.7918, 0.4641, 0.7918, 0.5082, 0.9168, 0.5552, 0.9168, 0.5082, 0.9585, 0.5082, 0.9585, 0.5552, 0.6669, 0.5082, 0.6669, 0.4641, 0.7085, 0.4641, 0.7085, 0.5082, 0.5419, 0.4641, 0.5419, 0.3857, 0.5836, 0.3857, 0.5836, 0.4641, 0.04211, 0.3857, 0.04211, 0.3232, 0.08376, 0.3232, 0.08376, 0.3857, 0.9585, 0.5552, 0.9585, 0.5082, 1.0, 0.5082, 1.0, 0.5552, 0.8335, 0.5082, 0.8335, 0.4641, 0.8752, 0.4641, 0.8752, 0.5082, 0.5003, 0.3857, 0.5003, 0.3232, 0.5419, 0.3232, 0.5419, 0.3857, 0.417, 0.4641, 0.417, 0.3857, 0.4586, 0.3857, 0.4586, 0.4641, 0.292, 0.5552, 0.292, 0.5082, 0.3337, 0.5082, 0.3337, 0.5552, 0.2087, 0.5082, 0.2087, 0.4641, 0.2504, 0.4641, 0.2504, 0.5082, 0.9585, 0.3232, 0.9585, 0.2343, 1.0, 0.2343, 1.0, 0.3232, 0.04211, 0.4641, 0.04211, 0.3857, 0.08376, 0.3857, 0.08376, 0.4641, 0.6252, 0.3857, 0.6252, 0.3232, 0.6669, 0.3232, 0.6669, 0.3857, 0.417, 0.3232, 0.417, 0.2343, 0.4586, 0.2343, 0.4586, 0.3232, 0.3753, 0.5552, 0.3753, 0.5082, 0.417, 0.5082, 0.417, 0.5552, 0.2504, 0.5082, 0.2504, 0.4641, 0.292, 0.4641, 0.292, 0.5082, 0.5419, 0.3857, 0.5419, 0.3232, 0.5836, 0.3232, 0.5836, 0.3857, 0.0004555, 0.4641, 0.0004555, 0.3857, 0.04211, 0.3857, 0.04211, 0.4641, 0.1254, 0.03908, 0.1671, 0.03908, 0.1671, 0.08385, 0.1254, 0.08385, 0.5836, 0.5552, 0.5836, 0.5082, 0.6252, 0.5082, 0.6252, 0.5552, 1.0, 0.5082, 0.9585, 0.5082, 0.9585, 0.4641, 1.0, 0.4641, 0.7502, 0.3857, 0.7502, 0.3232, 0.7918, 0.3232, 0.7918, 0.3857, 0.2087, 0.4641, 0.2087, 0.3857, 0.2504, 0.3857, 0.2504, 0.4641, 0.1254, 0.168, 0.1254, 0.1229, 0.1671, 0.1229, 0.1671, 0.168, 0.1254, 0.5552, 0.1254, 0.5082, 0.1671, 0.5082, 0.1671, 0.5552, 0.7085, 0.5082, 0.7085, 0.4641, 0.7502, 0.4641, 0.7502, 0.5082, 0.8752, 0.3857, 0.8752, 0.3232, 0.9168, 0.3232, 0.9168, 0.3857, 0.1671, 0.4641, 0.1671, 0.3857, 0.2087, 0.3857, 0.2087, 0.4641, 0.9168, 0.2343, 0.9168, 0.168, 0.9585, 0.168, 0.9585, 0.2343, 0.08376, 0.5082, 0.08376, 0.4641, 0.1254, 0.4641, 0.1254, 0.5082, 0.3753, 0.5082, 0.3753, 0.4641, 0.417, 0.4641, 0.417, 0.5082, 0.04211, 0.3857, 0.0004555, 0.3857, 0.0004555, 0.3232, 0.04211, 0.3232, 0.3337, 0.4641, 0.3337, 0.3857, 0.3753, 0.3857, 0.3753, 0.4641, 0.8752, 0.2343, 0.8752, 0.168, 0.9168, 0.168, 0.9168, 0.2343, 0.1671, 0.5552, 0.1671, 0.5082, 0.2087, 0.5082, 0.2087, 0.5552, 0.8752, 0.5082, 0.8752, 0.4641, 0.9168, 0.4641, 0.9168, 0.5082, 0.2504, 0.3857, 0.2504, 0.3232, 0.292, 0.3232, 0.292, 0.3857, 0.8752, 0.4641, 0.8752, 0.3857, 0.9168, 0.3857, 0.9168, 0.4641, 0.2087, 0.3232, 0.2087, 0.2343, 0.2504, 0.2343, 0.2504, 0.3232, 0.0004555, 0.5552, 0.0004555, 0.5082, 0.04211, 0.5082, 0.04211, 0.5552, 0.7918, 0.5082, 0.7918, 0.4641, 0.8335, 0.4641, 0.8335, 0.5082, 0.08376, 0.3857, 0.08376, 0.3232, 0.1254, 0.3232, 0.1254, 0.3857, 0.7502, 0.4641, 0.7502, 0.3857, 0.7918, 0.3857, 0.7918, 0.4641, 0.1254, 0.5552, 0.1254, 0.6645, 0.08376, 0.6645, 0.08376, 0.5552, 0.7918, 0.5552, 0.7918, 0.5082, 0.8335, 0.5082, 0.8335, 0.5552, 0.1671, 0.5082, 0.1671, 0.4641, 0.2087, 0.4641, 0.2087, 0.5082, 0.5836, 0.3857, 0.5836, 0.3232, 0.6252, 0.3232, 0.6252, 0.3857, 0.3753, 0.4641, 0.3753, 0.3857, 0.417, 0.3857, 0.417, 0.4641, 0.7085, 0.03908, 0.6669, 0.03908, 0.6669, 0.005727, 0.7085, 0.005727, 0.6669, 0.5552, 0.6669, 0.5082, 0.7085, 0.5082, 0.7085, 0.5552, 0.5003, 0.5082, 0.5003, 0.4641, 0.5419, 0.4641, 0.5419, 0.5082, 0.3337, 0.3857, 0.3337, 0.3232, 0.3753, 0.3232, 0.3753, 0.3857, 0.5836, 0.4641, 0.5836, 0.3857, 0.6252, 0.3857, 0.6252, 0.4641, 0.3337, 0.08385, 0.3753, 0.08385, 0.3753, 0.1229, 0.3337, 0.1229, 0.8752, 0.5552, 0.8752, 0.5082, 0.9168, 0.5082, 0.9168, 0.5552, 0.292, 0.5082, 0.292, 0.4641, 0.3337, 0.4641, 0.3337, 0.5082, 0.7085, 0.3857, 0.7085, 0.3232, 0.7502, 0.3232, 0.7502, 0.3857, 0.04211, 0.3232, 0.04211, 0.2343, 0.08376, 0.2343, 0.08376, 0.3232, 0.5419, 0.168, 0.5419, 0.1229, 0.5836, 0.1229, 0.5836, 0.168, 0.7085, 0.5552, 0.7085, 0.5082, 0.7502, 0.5082, 0.7502, 0.5552, 0.4586, 0.5082, 0.4586, 0.4641, 0.5003, 0.4641, 0.5003, 0.5082, 0.292, 0.3857, 0.292, 0.3232, 0.3337, 0.3232, 0.3337, 0.3857, 0.6252, 0.4641, 0.6252, 0.3857, 0.6669, 0.3857, 0.6669, 0.4641, 0.8752, 0.3232, 0.8752, 0.2343, 0.9168, 0.2343, 0.9168, 0.3232, 0.417, 0.5552, 0.417, 0.5082, 0.4586, 0.5082, 0.4586, 0.5552, 0.6252, 0.5082, 0.6252, 0.4641, 0.6669, 0.4641, 0.6669, 0.5082, 1.0, 0.3857, 0.9585, 0.3857, 0.9585, 0.3232, 1.0, 0.3232, 0.8335, 0.4641, 0.8335, 0.3857, 0.8752, 0.3857, 0.8752, 0.4641, 0.5836, 0.03908, 0.6252, 0.03908, 0.6252, 0.08385, 0.5836, 0.08385, 0.5003, 0.5552, 0.5003, 0.5082, 0.5419, 0.5082, 0.5419, 0.5552, 0.04211, 0.5082, 0.04211, 0.4641, 0.08376, 0.4641, 0.08376, 0.5082, 0.2087, 0.3857, 0.2087, 0.3232, 0.2504, 0.3232, 0.2504, 0.3857, 0.292, 0.4641, 0.292, 0.3857, 0.3337, 0.3857, 0.3337, 0.4641, 0.5003, 0.03908, 0.4586, 0.03908, 0.4586, 0.005727, 0.5003, 0.005727, 0.7502, 0.5552, 0.7502, 0.5082, 0.7918, 0.5082, 0.7918, 0.5552, 0.1254, 0.5082, 0.1254, 0.4641, 0.1671, 0.4641, 0.1671, 0.5082, 0.4586, 0.3857, 0.4586, 0.3232, 0.5003, 0.3232, 0.5003, 0.3857, 0.2504, 0.4641, 0.2504, 0.3857, 0.292, 0.3857, 0.292, 0.4641, 0.5003, 0.168, 0.5003, 0.1229, 0.5419, 0.1229, 0.5419, 0.168, 0.3337, 0.5552, 0.3337, 0.5082, 0.3753, 0.5082, 0.3753, 0.5552, 0.04211, 0.5082, 0.0004555, 0.5082, 0.0004555, 0.4641, 0.04211, 0.4641, 0.6669, 0.3857, 0.6669, 0.3232, 0.7085, 0.3232, 0.7085, 0.3857, 0.6669, 0.4641, 0.6669, 0.3857, 0.7085, 0.3857, 0.7085, 0.4641, 0.417, 0.03908, 0.4586, 0.03908, 0.4586, 0.08385, 0.417, 0.08385, 0.04211, 0.5552, 0.04211, 0.5082, 0.08376, 0.5082, 0.08376, 0.5552, 0.5836, 0.5082, 0.5836, 0.4641, 0.6252, 0.4641, 0.6252, 0.5082, 0.8335, 0.3857, 0.8335, 0.3232, 0.8752, 0.3232, 0.8752, 0.3857, 0.9585, 0.4641, 0.9585, 0.3857, 1.0, 0.3857, 1.0, 0.4641, 0.8752, 0.03908, 0.9168, 0.03908, 0.9168, 0.08385, 0.8752, 0.08385, 0.8335, 0.5552, 0.8335, 0.5082, 0.8752, 0.5082, 0.8752, 0.5552, 0.3337, 0.5082, 0.3337, 0.4641, 0.3753, 0.4641, 0.3753, 0.5082, 0.3753, 0.3857, 0.3753, 0.3232, 0.417, 0.3232, 0.417, 0.3857, 0.9168, 0.4641, 0.9168, 0.3857, 0.9585, 0.3857, 0.9585, 0.4641, 0.6669, 0.3232, 0.6669, 0.2343, 0.7085, 0.2343, 0.7085, 0.3232, 0.2504, 0.5552, 0.2504, 0.5082, 0.292, 0.5082, 0.292, 0.5552, 0.417, 0.5082, 0.417, 0.4641, 0.4586, 0.4641, 0.4586, 0.5082, 0.7918, 0.4641, 0.7918, 0.3857, 0.8335, 0.3857, 0.8335, 0.4641, 0.1254, 0.4641, 0.1254, 0.3857, 0.1671, 0.3857, 0.1671, 0.4641, 0.8335, 0.08385, 0.8752, 0.08385, 0.8752, 0.1229, 0.8335, 0.1229, 0.1254, 0.3857, 0.1254, 0.3232, 0.1671, 0.3232, 0.1671, 0.3857, 0.08376, 0.4641, 0.08376, 0.3857, 0.1254, 0.3857, 0.1254, 0.4641, 0.9168, 0.5082, 0.9168, 0.4641, 0.9585, 0.4641, 0.9585, 0.5082, 0.4586, 0.5552, 0.4586, 0.5082, 0.5003, 0.5082, 0.5003, 0.5552, 0.08376, 0.08385, 0.1254, 0.08385, 0.1254, 0.1229, 0.08376, 0.1229, 0.8752, 0.168, 0.8752, 0.1229, 0.9168, 0.1229, 0.9168, 0.168, 0.0004555, 0.03908, 0.04211, 0.03908, 0.04211, 0.08385, 0.0004555, 0.08385, 0.7502, 0.2343, 0.7502, 0.168, 0.7918, 0.168, 0.7918, 0.2343, 1.0, 0.03908, 0.9585, 0.03908, 0.9585, 0.005727, 1.0, 0.005727, 0.3337, 0.03908, 0.3753, 0.03908, 0.3753, 0.08385, 0.3337, 0.08385, 0.8752, 0.03908, 0.8335, 0.03908, 0.8335, 0.005727, 0.8752, 0.005727, 0.7502, 0.3232, 0.7502, 0.2343, 0.7918, 0.2343, 0.7918, 0.3232, 0.3337, 0.3232, 0.3337, 0.2343, 0.3753, 0.2343, 0.3753, 0.3232, 0.9585, 0.1229, 1.0, 0.1229, 1.0, 0.168, 0.9585, 0.168, 0.4586, 0.2343, 0.4586, 0.168, 0.5003, 0.168, 0.5003, 0.2343, 0.1254, 0.3232, 0.1254, 0.2343, 0.1671, 0.2343, 0.1671, 0.3232, 0.6669, 0.03908, 0.7085, 0.03908, 0.7085, 0.08385, 0.6669, 0.08385, 0.1671, 0.03908, 0.2087, 0.03908, 0.2087, 0.08385, 0.1671, 0.08385, 0.3753, 0.168, 0.3753, 0.1229, 0.417, 0.1229, 0.417, 0.168, 0.7085, 0.03908, 0.7502, 0.03908, 0.7502, 0.08385, 0.7085, 0.08385, 0.2504, 0.168, 0.2504, 0.1229, 0.292, 0.1229, 0.292, 0.168, 0.6252, 0.03908, 0.5836, 0.03908, 0.5836, 0.005727, 0.6252, 0.005727, 0.08376, 0.2343, 0.08376, 0.168, 0.1254, 0.168, 0.1254, 0.2343, 0.5419, 0.03908, 0.5836, 0.03908, 0.5836, 0.08385, 0.5419, 0.08385, 0.7085, 0.3232, 0.7085, 0.2343, 0.7502, 0.2343, 0.7502, 0.3232, 0.292, 0.3232, 0.292, 0.2343, 0.3337, 0.2343, 0.3337, 0.3232, 0.7085, 0.2343, 0.7085, 0.168, 0.7502, 0.168, 0.7502, 0.2343, 0.292, 0.03908, 0.3337, 0.03908, 0.3337, 0.08385, 0.292, 0.08385, 0.1671, 0.2343, 0.1671, 0.168, 0.2087, 0.168, 0.2087, 0.2343, 0.4586, 0.3232, 0.4586, 0.2343, 0.5003, 0.2343, 0.5003, 0.3232, 0.1671, 0.03908, 0.1254, 0.03908, 0.1254, 0.005727, 0.1671, 0.005727, 0.04211, 0.03908, 0.08376, 0.03908, 0.08376, 0.08385, 0.04211, 0.08385, 0.9168, 0.3232, 0.9168, 0.2343, 0.9585, 0.2343, 0.9585, 0.3232, 0.6252, 0.2343, 0.6252, 0.168, 0.6669, 0.168, 0.6669, 0.2343, 0.3753, 0.2343, 0.3753, 0.168, 0.417, 0.168, 0.417, 0.2343, 0.5003, 0.2343, 0.5003, 0.168, 0.5419, 0.168, 0.5419, 0.2343, 0.7918, 0.03908, 0.7502, 0.03908, 0.7502, 0.005727, 0.7918, 0.005727, 0.2504, 0.03908, 0.292, 0.03908, 0.292, 0.08385, 0.2504, 0.08385, 0.1671, 0.08385, 0.2087, 0.08385, 0.2087, 0.1229, 0.1671, 0.1229, 0.4586, 0.03908, 0.417, 0.03908, 0.417, 0.005727, 0.4586, 0.005727, 0.3337, 0.2343, 0.3337, 0.168, 0.3753, 0.168, 0.3753, 0.2343, 0.2087, 0.168, 0.2087, 0.1229, 0.2504, 0.1229, 0.2504, 0.168, 0.8752, 0.08385, 0.9168, 0.08385, 0.9168, 0.1229, 0.8752, 0.1229, 0.292, 0.2343, 0.292, 0.168, 0.3337, 0.168, 0.3337, 0.2343, 0.9585, 0.08385, 1.0, 0.08385, 1.0, 0.1229, 0.9585, 0.1229, 0.0004555, 0.08385, 0.04211, 0.08385, 0.04211, 0.1229, 0.0004555, 0.1229, 0.2087, 0.03908, 0.1671, 0.03908, 0.1671, 0.005727, 0.2087, 0.005727, 0.5836, 0.2343, 0.5836, 0.168, 0.6252, 0.168, 0.6252, 0.2343, 0.6252, 0.922, 0.5836, 0.922, 0.5836, 0.8485, 0.6252, 0.8485, 0.5419, 0.3232, 0.5419, 0.2343, 0.5836, 0.2343, 0.5836, 0.3232, 0.417, 0.2343, 0.417, 0.168, 0.4586, 0.168, 0.4586, 0.2343, 0.5419, 0.5552, 0.5419, 0.5082, 0.5836, 0.5082, 0.5836, 0.5552])
me_bell_p2_1.update()
me_bell_p2_1.normals_split_custom_set([tuple(v) for v in zip(*[iter([-1.892e-06, 0.2702, 0.9628, -0.06993, 0.261, 0.9628, -1.158e-05, -1.577e-05, 1.0, -0.1351, -0.234, 0.9628, -0.191, -0.1911, 0.9628, -0.3551, -0.3551, 0.8647, -0.2511, -0.4349, 0.8647, 0.4851, -0.13, 0.8647, 0.4349, -0.2511, 0.8647, 0.6296, -0.3635, 0.6866, 0.7022, -0.1881, 0.6866, -0.3489, -0.61, 0.7115, -0.499, -0.4948, 0.7114, -0.5887, -0.5851, 0.5578, -0.4127, -0.72, 0.5579, -0.4964, -0.856, 0.1445, -0.4391, -0.7545, 0.4877, -0.6151, -0.6194, 0.4879, -0.6985, -0.7008, 0.1446, -0.001772, -0.9896, 0.1441, -0.003071, -0.8732, 0.4874, -0.223, -0.8442, 0.4875, -0.2545, -0.9563, 0.1442, -0.4998, 0.496, 0.71, -0.3497, 0.6113, 0.71, -0.4135, 0.721, 0.5561, -0.5893, 0.5859, 0.5562, 0.13, 0.4851, 0.8647, 0.2511, 0.4349, 0.8647, 0.3635, 0.6296, 0.6866, 0.1881, 0.7022, 0.6866, 0.8574, 0.4933, 0.1468, 0.7565, 0.4334, 0.4898, 0.8415, 0.2284, 0.4896, 0.955, 0.2579, 0.1466, 0.1847, -0.6778, 0.7116, -0.002946, -0.7025, 0.7117, -0.002579, -0.8298, 0.5581, 0.2172, -0.8008, 0.5581, -0.06994, -0.261, 0.9628, -0.1351, -0.234, 0.9628, -0.2511, -0.4349, 0.8647, -0.13, -0.4851, 0.8647, 0.3551, 0.3551, 0.8647, 0.4349, 0.2511, 0.8647, 0.6296, 0.3635, 0.6866, 0.5141, 0.5141, 0.6866, -0.2543, 0.9558, 0.1478, -0.2228, 0.8424, 0.4907, -0.002841, 0.8713, 0.4907, -0.001657, 0.989, 0.1479, 0.6789, 0.1849, 0.7106, 0.7035, -0.0027, 0.7107, 0.8305, -0.002502, 0.557, 0.8017, 0.2173, 0.5568, -0.06993, 0.261, 0.9628, -0.1351, 0.234, 0.9628, -6.95e-06, -1.816e-05, 1.0, -1.635e-05, 0.2702, 0.9628, -6.076e-06, 0.5022, 0.8647, -0.13, 0.4851, 0.8647, -0.06992, 0.261, 0.9628, 0.6919, -0.702, -0.1688, 0.6869, -0.704, -0.1804, 0.8562, -0.4866, -0.1736, 0.8575, -0.4861, -0.1686, -0.701, -0.6983, 0.1448, -0.6193, -0.6151, 0.488, -0.7543, -0.439, 0.4882, -0.8561, -0.496, 0.1449, -0.002705, 0.7044, 0.7098, 0.1849, 0.6797, 0.7098, 0.2174, 0.8023, 0.5559, -0.002381, 0.8312, 0.5559, -0.1351, 0.234, 0.9628, -0.1911, 0.191, 0.9628, 1.505e-05, -6.302e-06, 1.0, 0.234, 0.1351, 0.9628, 0.261, 0.06994, 0.9628, 0.4851, 0.13, 0.8647, 0.4349, 0.2511, 0.8647, -0.2511, 0.4349, 0.8647, -0.13, 0.4851, 0.8647, -0.1882, 0.7022, 0.6866, -0.3635, 0.6296, 0.6866, 0.2545, -0.9563, 0.1442, 0.223, -0.8442, 0.4875, 0.003071, -0.8732, 0.4874, 0.001833, -0.9896, 0.1441, 0.499, -0.4948, 0.7114, 0.3489, -0.61, 0.7115, 0.4127, -0.72, 0.5579, 0.5887, -0.5851, 0.5578, -0.191, 0.191, 0.9628, -0.234, 0.1351, 0.9628, 1.621e-05, -2.059e-06, 1.0, 0.6787, -0.7011, -0.2186, 0.6876, -0.6894, -0.2281, 0.8554, -0.4747, -0.2071, 0.852, -0.468, -0.2345, 0.4349, 0.2511, 0.8647, 0.4851, 0.13, 0.8647, 0.7022, 0.1882, 0.6866, 0.6296, 0.3635, 0.6866, -0.955, 0.2579, 0.1466, -0.8415, 0.2284, 0.4896, -0.7565, 0.4334, 0.4898, -0.8574, 0.4933, 0.1468, 0.002721, 0.7044, 0.7098, 0.00238, 0.8312, 0.5559, -0.2174, 0.8023, 0.556, -0.1849, 0.6797, 0.7098, -0.234, 0.1351, 0.9628, -0.261, 0.06993, 0.9628, 8.042e-06, -1.76e-05, 1.0, 0.2702, -1.158e-05, 0.9628, 0.261, -0.06991, 0.9628, 0.4851, -0.13, 0.8647, 0.5022, -2.109e-06, 0.8647, 0.3551, -0.3551, 0.8647, 0.2511, -0.4349, 0.8647, 0.3635, -0.6296, 0.6866, 0.5141, -0.5141, 0.6866, 0.9553, -0.2575, 0.1454, 0.842, -0.2288, 0.4886, 0.7572, -0.4338, 0.4883, 0.8578, -0.493, 0.1452, -0.179, -0.6794, 0.7116, -0.3539, -0.607, 0.7116, -0.4171, -0.7174, 0.558, -0.2123, -0.8022, 0.5581, -0.261, 0.06993, 0.9628, -0.2702, -3.467e-06, 0.9628, 1.519e-05, 6.375e-06, 1.0, 0.06992, -0.261, 0.9628, 1.603e-05, -0.2702, 0.9628, 5.638e-06, -0.5022, 0.8647, 0.13, -0.4851, 0.8647, 3.479e-06, 0.5022, 0.8647, -1.265e-05, 0.727, 0.6866, -0.1882, 0.7022, 0.6866, -0.13, 0.4851, 0.8647, 0.2575, 0.9549, 0.1478, 0.2283, 0.8409, 0.4906, 0.4333, 0.7561, 0.4906, 0.493, 0.8574, 0.1477, 0.002931, -0.7025, 0.7117, -0.1847, -0.6778, 0.7116, -0.2172, -0.8008, 0.5581, 0.00258, -0.8298, 0.5581, -0.2702, -1.81e-06, 0.9628, -0.261, -0.06993, 0.9628, 1.308e-05, 1.009e-05, 1.0, 0.06994, 0.261, 0.9628, 0.1351, 0.234, 0.9628, 0.2511, 0.4349, 0.8647, 0.13, 0.4851, 0.8647, -0.13, -0.4851, 0.8647, -0.2511, -0.4349, 0.8647, -0.3635, -0.6296, 0.6866, -0.1881, -0.7022, 0.6866, 0.001644, 0.989, 0.1479, 0.00284, 0.8713, 0.4907, 0.2228, 0.8424, 0.4907, 0.2543, 0.9558, 0.1478, 0.7034, 0.002952, 0.7108, 0.6786, -0.1847, 0.7109, 0.8014, -0.2173, 0.5573, 0.8305, 0.002458, 0.5571, -0.261, -0.06993, 0.9628, -0.234, -0.1351, 0.9628, 1.003e-05, 1.322e-05, 1.0, 0.1911, 0.191, 0.9628, 0.234, 0.1351, 0.9628, 0.4349, 0.2511, 0.8647, 0.3551, 0.3551, 0.8647, 0.4851, 0.13, 0.8647, 0.5022, -4.098e-06, 0.8647, 0.727, 1.165e-05, 0.6866, 0.7022, 0.1882, 0.6866, 0.6986, -0.7008, 0.1446, 0.6151, -0.6194, 0.4879, 0.4391, -0.7545, 0.4877, 0.4965, -0.856, 0.1444, 0.68, -0.1791, 0.711, 0.6075, -0.3539, 0.7111, 0.7177, -0.4173, 0.5575, 0.8026, -0.2125, 0.5574, -0.234, -0.1351, 0.9628, -0.191, -0.191, 0.9628, 1.964e-05, -1.982e-06, 1.0, -0.2702, 1.128e-05, 0.9628, -0.261, 0.06991, 0.9628, -0.4851, 0.13, 0.8647, -0.5022, 1.524e-06, 0.8647, 8.026e-06, -0.5022, 0.8647, -0.13, -0.4851, 0.8647, -0.1882, -0.7022, 0.6866, 2.202e-05, -0.727, 0.6866, 0.7004, 0.6984, 0.1472, 0.6184, 0.6143, 0.4902, 0.7535, 0.4383, 0.49, 0.8556, 0.4962, 0.147, 0.3539, -0.607, 0.7116, 0.179, -0.6794, 0.7116, 0.2123, -0.8022, 0.5581, 0.4171, -0.7174, 0.558, -0.191, -0.191, 0.9628, -0.1351, -0.234, 0.9628, 1.942e-05, 3.224e-06, 1.0, 0.261, 0.06992, 0.9628, 0.2702, 1.591e-05, 0.9628, 0.5022, 5.363e-06, 0.8647, 0.4851, 0.13, 0.8647, 0.4349, -0.2511, 0.8647, 0.3551, -0.3551, 0.8647, 0.5141, -0.5141, 0.6866, 0.6296, -0.3635, 0.6866, 0.4934, -0.8578, 0.1443, 0.4339, -0.7576, 0.4876, 0.2289, -0.8426, 0.4875, 0.2579, -0.9553, 0.1442, -0.7035, -0.002683, 0.7107, -0.6789, 0.1849, 0.7106, -0.8017, 0.2173, 0.5568, -0.8305, -0.002503, 0.557, -0.1351, -0.234, 0.9628, -0.06992, -0.261, 0.9628, 1.799e-05, 8.121e-06, 1.0, 0.261, -0.06994, 0.9628, 0.234, -0.1351, 0.9628, 0.4349, -0.2511, 0.8647, 0.4851, -0.13, 0.8647, -0.4851, -0.13, 0.8647, -0.5022, 3.867e-06, 0.8647, -0.727, -1.212e-05, 0.6866, -0.7022, -0.1882, 0.6866, 0.9559, 0.2547, 0.1463, 0.8431, 0.2228, 0.4894, 0.8722, 0.002898, 0.4892, 0.9893, 0.002044, 0.1461, -0.6075, -0.3539, 0.7111, -0.68, -0.1791, 0.711, -0.8026, -0.2125, 0.5574, -0.7177, -0.4173, 0.5575, -0.06993, -0.261, 0.9628, 3.335e-06, -0.2702, 0.9628, 1.516e-05, 1.254e-05, 1.0, -0.191, 0.1911, 0.9628, -0.1351, 0.234, 0.9628, -0.2511, 0.4349, 0.8647, -0.3551, 0.3551, 0.8647, -0.5022, -7.558e-06, 0.8647, -0.4851, 0.13, 0.8647, -0.7022, 0.1882, 0.6866, -0.727, -2.161e-05, 0.6866, -0.8557, 0.4962, 0.1471, -0.7535, 0.4383, 0.49, -0.6184, 0.6143, 0.4902, -0.7004, 0.6984, 0.1472, -0.495, -0.499, 0.7113, -0.6103, -0.3489, 0.7113, -0.7201, -0.4129, 0.5576, -0.5851, -0.5887, 0.5578, 1.997e-06, -0.2702, 0.9628, 0.06993, -0.261, 0.9628, -9.845e-06, 1.323e-05, 1.0, -0.1911, -0.191, 0.9628, -0.234, -0.1351, 0.9628, -0.4349, -0.2511, 0.8647, -0.3551, -0.3551, 0.8647, -0.2511, -0.4349, 0.8647, -0.3551, -0.3551, 0.8647, -0.5141, -0.5141, 0.6866, -0.3635, -0.6296, 0.6866, -0.8578, -0.493, 0.1452, -0.7572, -0.4338, 0.4883, -0.842, -0.2288, 0.4886, -0.9553, -0.2575, 0.1454, 0.4958, 0.4999, 0.7101, 0.611, 0.3497, 0.7102, 0.7208, 0.4133, 0.5564, 0.5859, 0.5893, 0.5563, 0.06993, -0.261, 0.9628, 0.1351, -0.234, 0.9628, 6.949e-06, 1.846e-05, 1.0, -0.234, -0.1351, 0.9628, -0.261, -0.06994, 0.9628, -0.4851, -0.13, 0.8647, -0.4349, -0.2511, 0.8647, 0.13, -0.4851, 0.8647, -3.74e-06, -0.5022, 0.8647, 1.211e-05, -0.727, 0.6866, 0.1882, -0.7022, 0.6866, -0.9787, -0.003728, -0.2052, -0.9806, -0.005584, -0.1957, -0.9456, -0.2441, -0.2151, -0.9481, -0.2475, -0.1997, -0.6805, 0.1796, 0.7104, -0.6081, 0.3544, 0.7103, -0.7183, 0.4175, 0.5565, -0.8031, 0.2126, 0.5567, 0.1351, -0.234, 0.9628, 0.191, -0.191, 0.9628, -1.522e-05, 6.458e-06, 1.0, 0.1351, -0.234, 0.9628, 0.06994, -0.261, 0.9628, 0.13, -0.4851, 0.8647, 0.2511, -0.4349, 0.8647, 0.2511, -0.4349, 0.8647, 0.13, -0.4851, 0.8647, 0.1882, -0.7022, 0.6866, 0.3635, -0.6296, 0.6866, -0.493, 0.8574, 0.1477, -0.4333, 0.7561, 0.4905, -0.2283, 0.8409, 0.4906, -0.2575, 0.9549, 0.1478, 0.1796, 0.681, 0.7099, 0.3545, 0.6086, 0.7099, 0.4177, 0.7186, 0.556, 0.2128, 0.8035, 0.556, 0.191, -0.191, 0.9628, 0.234, -0.1351, 0.9628, -3.176e-06, 1.95e-05, 1.0, -0.261, -0.06992, 0.9628, -0.2702, -1.584e-05, 0.9628, -0.5022, -5.474e-06, 0.8647, -0.4851, -0.13, 0.8647, -0.3551, 0.3551, 0.8647, -0.2511, 0.4349, 0.8647, -0.3635, 0.6296, 0.6866, -0.5141, 0.5141, 0.6866, 0.4958, 0.8558, 0.1475, 0.4382, 0.7533, 0.4905, 0.6143, 0.6183, 0.4903, 0.6981, 0.7007, 0.1474, 0.3497, 0.6113, 0.71, 0.4998, 0.496, 0.71, 0.5893, 0.5859, 0.5562, 0.4135, 0.721, 0.5561, 0.234, -0.1351, 0.9628, 0.261, -0.06992, 0.9628, -1.627e-05, -1.785e-06, 1.0, 0.1351, 0.234, 0.9628, 0.191, 0.1911, 0.9628, 0.3551, 0.3551, 0.8647, 0.2511, 0.4349, 0.8647, -0.4349, -0.2511, 0.8647, -0.4851, -0.13, 0.8647, -0.7022, -0.1882, 0.6866, -0.6296, -0.3635, 0.6866, -0.9893, 0.001984, 0.1461, -0.8722, 0.002897, 0.4892, -0.8431, 0.2228, 0.4894, -0.9559, 0.2546, 0.1463, 0.852, -0.468, -0.2346, 0.8555, -0.4747, -0.2071, 0.9546, -0.2348, -0.1834, 0.9347, -0.2546, -0.2481, 0.261, -0.06993, 0.9628, 0.2702, 3.237e-06, 0.9628, -1.24e-05, 1.532e-05, 1.0, -1.105e-05, -0.2702, 0.9628, -0.06991, -0.261, 0.9628, -0.13, -0.4851, 0.8647, -1.39e-06, -0.5022, 0.8647, -0.4851, 0.13, 0.8647, -0.4349, 0.2511, 0.8647, -0.6296, 0.3635, 0.6866, -0.7022, 0.1881, 0.6866, -0.9561, -0.2541, 0.1457, -0.8435, -0.223, 0.4887, -0.8723, -0.003013, 0.489, -0.9893, -0.001492, 0.1458, -0.6786, -0.1846, 0.7109, -0.7034, 0.002968, 0.7108, -0.8305, 0.002457, 0.5571, -0.8014, -0.2173, 0.5573, 0.2702, 1.829e-06, 0.9628, 0.261, 0.06993, 0.9628, -1.311e-05, -9.782e-06, 1.0, -0.261, 0.06994, 0.9628, -0.234, 0.1351, 0.9628, -0.4349, 0.2511, 0.8647, -0.4851, 0.13, 0.8647, -8.077e-06, 0.5022, 0.8647, 0.13, 0.4851, 0.8647, 0.1882, 0.7022, 0.6866, -2.225e-05, 0.727, 0.6866, 0.9893, -0.001433, 0.1459, 0.8723, -0.003013, 0.489, 0.8435, -0.223, 0.4887, 0.9562, -0.2541, 0.1456, 0.6102, -0.3489, 0.7113, 0.495, -0.499, 0.7113, 0.5851, -0.5887, 0.5578, 0.7201, -0.4129, 0.5576, 0.261, 0.06993, 0.9628, 0.234, 0.1351, 0.9628, -1.833e-05, 7.208e-06, 1.0, -0.1351, 0.234, 0.9628, -0.06994, 0.261, 0.9628, -0.13, 0.4851, 0.8647, -0.2511, 0.4349, 0.8647, -0.3551, -0.3551, 0.8647, -0.4349, -0.2511, 0.8647, -0.6296, -0.3635, 0.6866, -0.5141, -0.5141, 0.6866, -0.2579, -0.9553, 0.1442, -0.2289, -0.8426, 0.4875, -0.4339, -0.7576, 0.4876, -0.4933, -0.8578, 0.1443, -0.3544, 0.6086, 0.7099, -0.1796, 0.6811, 0.7099, -0.2128, 0.8035, 0.556, -0.4177, 0.7186, 0.5561, 0.234, 0.1351, 0.9628, 0.191, 0.191, 0.9628, -6.374e-06, -1.497e-05, 1.0, 1.111e-05, 0.2702, 0.9628, 0.06991, 0.261, 0.9628, 0.13, 0.4851, 0.8647, 1.345e-06, 0.5022, 0.8647, 0.5022, 7.723e-06, 0.8647, 0.4851, -0.13, 0.8647, 0.7022, -0.1882, 0.6866, 0.727, 2.161e-05, 0.6866, 0.8561, -0.496, 0.1449, 0.7543, -0.439, 0.4882, 0.6193, -0.6151, 0.488, 0.7011, -0.6982, 0.1448, 0.6081, 0.3544, 0.7103, 0.6805, 0.1796, 0.7104, 0.8031, 0.2126, 0.5567, 0.7183, 0.4175, 0.5565, -0.4349, 0.2511, 0.8647, -0.3551, 0.3551, 0.8647, -0.5141, 0.5141, 0.6866, -0.6296, 0.3635, 0.6866, 0.234, -0.1351, 0.9628, 0.1911, -0.191, 0.9628, 0.3551, -0.3551, 0.8647, 0.4349, -0.2511, 0.8647, 0.191, 0.191, 0.9628, 0.1351, 0.234, 0.9628, -1.94e-05, -2.923e-06, 1.0, -0.234, 0.1351, 0.9628, -0.1911, 0.191, 0.9628, -0.3551, 0.3551, 0.8647, -0.4349, 0.2511, 0.8647, 0.1351, 0.234, 0.9628, 0.06993, 0.261, 0.9628, 2.111e-06, -1.618e-05, 1.0, 0.06993, 0.261, 0.9628, -3.457e-06, 0.2702, 0.9628, -1.536e-05, -1.219e-05, 1.0, 0.9733, 0.01123, -0.2292, 0.9375, 0.268, -0.2218, 0.944, 0.2355, -0.2313, 0.9774, -0.01955, -0.2105, -0.8515, 0.488, -0.1919, -0.8588, 0.4755, -0.1906, -0.9459, 0.2554, -0.2002, -0.9462, 0.2544, -0.1999, -0.6982, -0.697, -0.1633, -0.4839, -0.8627, -0.1468, -0.5012, -0.8392, -0.2108, -0.6966, -0.694, -0.1821, -0.9471, 0.2547, -0.1954, -0.9729, 0.03863, -0.228, -0.974, 0.01426, -0.2262, -0.944, 0.2532, -0.2116, 0.6905, -0.6824, -0.2399, 0.8392, -0.4808, -0.2541, 0.8374, -0.48, -0.2616, 0.6818, -0.6929, -0.2344, 0.2524, -0.9462, -0.2025, 0.2476, -0.9492, -0.1944, 0.4873, -0.8501, -0.1995, 0.4747, -0.8592, -0.1909, 0.944, 0.2355, -0.2313, 0.8395, 0.4867, -0.2418, 0.8391, 0.5086, -0.193, 0.9493, 0.2568, -0.1813, 0.2623, 0.9402, -0.2174, 0.00852, 0.973, -0.2306, -0.02048, 0.9758, -0.2176, 0.2341, 0.9465, -0.2223, 0.002195, -0.979, -0.204, 0.2535, -0.9358, -0.245, 0.2567, -0.9441, -0.2068, 0.04081, -0.9724, -0.2298, -0.6982, -0.697, -0.1633, -0.8624, -0.4831, -0.1512, -0.8355, -0.5251, -0.1619, -0.6998, -0.699, -0.1472, 0.9375, 0.2679, -0.2219, 0.8314, 0.5085, -0.2241, 0.8395, 0.4867, -0.2418, 0.944, 0.2355, -0.2313, 0.2511, 0.4349, 0.8647, 0.3551, 0.3551, 0.8647, 0.5141, 0.5141, 0.6866, 0.3635, 0.6296, 0.6866, 0.9774, -0.01953, -0.2105, 0.944, 0.2355, -0.2313, 0.9493, 0.2567, -0.1813, 0.9823, -0.007188, -0.1873, -0.9787, -0.00468, -0.205, -0.9316, 0.2538, -0.2603, -0.9204, 0.2343, -0.3129, -0.9709, 0.003116, -0.2393, 0.4739, -0.8462, -0.2437, 0.2534, -0.9358, -0.2451, 0.2406, -0.9346, -0.262, 0.4394, -0.8437, -0.3083, 0.8562, -0.4866, -0.1736, 0.852, -0.468, -0.2345, 0.9347, -0.2546, -0.2481, 0.9496, -0.2491, -0.1904, -0.5093, -0.845, -0.1631, -0.5186, -0.8374, -0.1725, -0.2682, -0.9391, -0.2147, -0.27, -0.9529, -0.1382, 0.9507, 0.2412, -0.1949, 0.9493, 0.2568, -0.1813, 0.8391, 0.5086, -0.1931, 0.8499, 0.496, -0.1779, -0.6873, 0.6873, -0.2352, -0.4818, 0.8466, -0.2262, -0.5016, 0.8594, -0.09869, -0.6786, 0.6969, -0.2317, -0.9459, 0.2554, -0.2002, -0.9486, 0.2494, -0.1947, -0.9881, -0.003943, -0.1537, -0.9806, -0.005614, -0.1957, 0.9347, -0.2546, -0.2481, 0.9546, -0.2347, -0.1834, 0.9823, -0.007178, -0.1873, 0.9707, 0.009801, -0.24, 0.9397, -0.2516, -0.2315, 0.9774, -0.01955, -0.2105, 0.9823, -0.00718, -0.1873, 0.9546, -0.2348, -0.1834, -0.8434, -0.5081, -0.1748, -0.8399, -0.5176, -0.1631, -0.7009, -0.6981, -0.1458, -0.6965, -0.6955, -0.1764, 0.0408, -0.9724, -0.2298, 0.2567, -0.9441, -0.2068, 0.2526, -0.9452, -0.2068, 0.01757, -0.977, -0.2127, -0.6907, -0.6914, -0.2116, -0.6843, -0.6853, -0.2491, -0.5095, -0.8256, -0.2423, -0.4933, -0.846, -0.2021, -0.4818, 0.8466, -0.2263, -0.2322, 0.9412, -0.2453, -0.2622, 0.9612, -0.08587, -0.5017, 0.8594, -0.0987, -0.2482, 0.9502, -0.1883, -0.2556, 0.9346, -0.2474, -0.4649, 0.8525, -0.239, -0.4845, 0.8576, -0.1723, 0.5114, 0.8293, -0.2253, 0.2623, 0.9402, -0.2175, 0.2341, 0.9465, -0.2222, 0.4886, 0.8416, -0.2301, -0.4649, 0.8525, -0.239, -0.473, 0.8548, -0.2136, -0.6859, 0.6878, -0.2379, -0.7005, 0.6787, -0.2207, 0.8499, 0.496, -0.1779, 0.8391, 0.5086, -0.193, 0.6934, 0.6917, -0.202, 0.6958, 0.6954, -0.1797, 0.2535, -0.9358, -0.2451, 0.002202, -0.979, -0.204, 0.008638, -0.9762, -0.2168, 0.2406, -0.9346, -0.262, 0.2566, -0.9441, -0.2068, 0.4835, -0.8526, -0.1981, 0.4588, -0.8597, -0.2244, 0.2526, -0.9452, -0.2068, -0.4856, 0.8578, -0.1685, -0.4845, 0.8577, -0.1723, -0.7051, 0.6862, -0.1788, -0.7027, 0.6913, -0.1682, -0.2514, -0.9557, -0.1527, 0.002216, -0.979, -0.204, 0.04084, -0.9724, -0.2298, -0.2613, -0.9368, -0.2327, 0.9707, 0.009816, -0.24, 0.9823, -0.00719, -0.1873, 0.9493, 0.2568, -0.1813, 0.9507, 0.2412, -0.1949, -0.4818, 0.8466, -0.2262, -0.6873, 0.6873, -0.2352, -0.6944, 0.6831, -0.2264, -0.4815, 0.8425, -0.2414, 0.4878, -0.8517, -0.1915, 0.4747, -0.8592, -0.1909, 0.6869, -0.704, -0.1804, 0.6919, -0.702, -0.1687, 0.4873, -0.8502, -0.1994, 0.4588, -0.8597, -0.2244, 0.6875, -0.6894, -0.2281, 0.6787, -0.7011, -0.2186, -0.6944, 0.6831, -0.2264, -0.8515, 0.4864, -0.1957, -0.8594, 0.4571, -0.2293, -0.6859, 0.6877, -0.2379, -0.27, -0.9529, -0.1382, -0.2682, -0.9391, -0.2147, 0.01753, -0.977, -0.2127, -0.004392, -0.9885, -0.1514, -0.2613, -0.9368, -0.2328, 0.04078, -0.9724, -0.2298, 0.01754, -0.977, -0.2127, -0.2682, -0.9391, -0.2147, -0.9729, 0.0387, -0.2279, -0.9373, -0.2644, -0.2271, -0.939, -0.2735, -0.2083, -0.974, 0.01427, -0.2261, -0.7051, 0.6862, -0.1788, -0.7004, 0.6787, -0.2207, -0.8519, 0.485, -0.1976, -0.8588, 0.4755, -0.1906, 0.9475, 0.256, -0.1918, 0.9398, 0.2649, -0.2157, 0.8494, 0.4825, -0.2138, 0.8454, 0.4929, -0.2059, 0.2664, 0.9403, -0.2118, 0.2406, 0.9507, -0.1954, 0.006408, 0.9711, -0.2385, 0.005061, 0.9784, -0.2065, 0.4835, -0.8526, -0.1981, 0.6819, -0.6929, -0.2344, 0.6875, -0.6894, -0.2281, 0.4588, -0.8597, -0.2244, -0.9551, -0.2487, -0.1611, -0.9787, -0.004685, -0.205, -0.9709, 0.003109, -0.2393, -0.9432, -0.2658, -0.1993, -0.9316, 0.2538, -0.2603, -0.9788, -0.004692, -0.205, -0.9729, 0.03867, -0.228, -0.9471, 0.2547, -0.1954, 0.9398, 0.2649, -0.2157, 0.9507, 0.2412, -0.1949, 0.8499, 0.496, -0.1779, 0.8494, 0.4825, -0.2137, 0.8454, 0.4929, -0.2059, 0.8494, 0.4825, -0.2138, 0.6912, 0.6935, -0.203, 0.6896, 0.6915, -0.2149, -0.2322, 0.9413, -0.2452, 0.00853, 0.973, -0.2306, -0.02565, 0.9895, -0.142, -0.2622, 0.9612, -0.08588, -0.9373, -0.2643, -0.2271, -0.8423, -0.5012, -0.1982, -0.8399, -0.5176, -0.1631, -0.939, -0.2735, -0.2084, 0.9733, 0.01122, -0.2292, 0.9399, -0.2378, -0.2451, 0.9605, -0.2635, -0.0898, 0.9892, -0.02302, -0.1446, 0.2624, 0.9402, -0.2174, 0.5114, 0.8293, -0.2253, 0.4932, 0.85, -0.1853, 0.2387, 0.9528, -0.1873, 0.4966, 0.8496, -0.1774, 0.5082, 0.8392, -0.1935, 0.2571, 0.9483, -0.1862, 0.2406, 0.9507, -0.1954, -0.8519, 0.485, -0.1976, -0.8593, 0.4571, -0.2293, -0.944, 0.2533, -0.2116, -0.9486, 0.2494, -0.1947, -0.8625, -0.483, -0.1512, -0.9551, -0.2487, -0.1611, -0.9432, -0.2658, -0.1993, -0.8355, -0.5251, -0.1619, -0.2477, 0.9418, -0.2273, -0.4815, 0.8425, -0.2414, -0.4729, 0.8548, -0.2136, -0.2362, 0.953, -0.1896, 0.8314, 0.5085, -0.224, 0.6904, 0.6862, -0.2291, 0.6884, 0.6842, -0.2406, 0.8395, 0.4867, -0.2418, -0.951, -0.2721, -0.147, -0.939, -0.2735, -0.2084, -0.84, -0.5176, -0.1631, -0.8434, -0.5081, -0.1747, 0.6819, -0.6929, -0.2344, 0.8374, -0.48, -0.2616, 0.8555, -0.4747, -0.2071, 0.6876, -0.6894, -0.228, 0.8314, 0.5085, -0.2241, 0.9375, 0.268, -0.2219, 0.9541, 0.244, -0.1739, 0.8529, 0.4953, -0.1649, 0.5114, 0.8293, -0.2253, 0.6904, 0.6862, -0.2291, 0.6983, 0.6961, -0.167, 0.4932, 0.85, -0.1853, -0.6966, -0.694, -0.1822, -0.5012, -0.8393, -0.2108, -0.5186, -0.8374, -0.1725, -0.7009, -0.6981, -0.1458, -0.4839, -0.8627, -0.1468, -0.6982, -0.6971, -0.1633, -0.6998, -0.699, -0.1472, -0.5249, -0.8369, -0.1551, -0.5012, -0.8392, -0.2108, -0.2613, -0.9368, -0.2328, -0.2682, -0.9391, -0.2147, -0.5186, -0.8374, -0.1725, 0.006427, 0.9711, -0.2385, -0.007915, 0.981, -0.1936, -0.2362, 0.953, -0.1895, -0.2556, 0.9346, -0.2474, -0.9806, -0.005602, -0.1958, -0.9881, -0.003955, -0.1537, -0.951, -0.2721, -0.147, -0.9456, -0.244, -0.2151, 0.8392, -0.4808, -0.2541, 0.6905, -0.6824, -0.2399, 0.7025, -0.6789, -0.2136, 0.8611, -0.5002, -0.09121, -0.611, 0.3497, 0.7102, -0.4958, 0.4999, 0.7101, -0.5859, 0.5893, 0.5563, -0.7208, 0.4133, 0.5564, 0.8494, 0.4825, -0.2138, 0.8499, 0.496, -0.1779, 0.6958, 0.6954, -0.1796, 0.6912, 0.6935, -0.2031, 0.4886, 0.8416, -0.2301, 0.2341, 0.9465, -0.2223, 0.2571, 0.9483, -0.1863, 0.5082, 0.8392, -0.1935, 0.8374, -0.48, -0.2616, 0.9397, -0.2516, -0.2315, 0.9546, -0.2347, -0.1834, 0.8555, -0.4746, -0.2071, -0.003673, -0.9774, -0.2113, -0.005337, -0.9802, -0.1977, 0.2524, -0.9462, -0.2025, 0.2529, -0.9461, -0.2024, -0.8493, 0.5088, -0.1408, -0.8468, 0.5091, -0.1538, -0.9469, 0.2776, -0.1623, -0.9514, 0.2731, -0.1423, 0.9506, -0.2344, -0.2036, 0.9478, -0.2381, -0.2119, 0.977, 0.01708, -0.2126, 0.979, 0.02133, -0.2026, -0.2556, 0.9346, -0.2475, -0.2362, 0.953, -0.1895, -0.473, 0.8548, -0.2136, -0.4648, 0.8525, -0.239, 0.9514, 0.2731, -0.1423, 0.9478, 0.2791, -0.1542, 0.8409, 0.5143, -0.1681, 0.8493, 0.5088, -0.1408, -0.2344, -0.9506, -0.2036, -0.2381, -0.9478, -0.2119, 0.01708, -0.977, -0.2126, 0.02133, -0.979, -0.2026, 0.003152, 0.9838, -0.1791, 0.005076, 0.9784, -0.2065, -0.2482, 0.9502, -0.1882, -0.258, 0.9495, -0.1788, 0.5088, 0.8493, -0.1408, 0.515, 0.8399, -0.171, 0.2796, 0.9477, -0.154, 0.2731, 0.9514, -0.1423, 0.005085, 0.9784, -0.2065, 0.006445, 0.9711, -0.2385, -0.2555, 0.9346, -0.2474, -0.2483, 0.9502, -0.1882, -0.5088, -0.8493, -0.1408, -0.5147, -0.8415, -0.1643, -0.2708, -0.9479, -0.1677, -0.2731, -0.9514, -0.1423, -0.9468, 0.2742, 0.1687, -0.9476, 0.2716, -0.1681, -0.9856, 0.01604, -0.1681, -0.9871, 0.02036, 0.159, 0.6828, -0.7108, 0.1687, 0.6848, -0.709, -0.1681, 0.8456, -0.5067, -0.1681, 0.8447, -0.5112, 0.159, 0.2416, -0.9646, -0.1054, 0.2363, -0.9622, -0.1352, 0.4762, -0.8688, -0.1358, 0.482, -0.8698, -0.106, -0.02133, -0.979, -0.2026, -0.01708, -0.977, -0.2126, 0.2381, -0.9478, -0.2119, 0.2344, -0.9506, -0.2036, -0.5111, 0.8447, 0.159, -0.5067, 0.8456, -0.1681, -0.709, 0.6848, -0.1681, -0.7108, 0.6829, 0.1687, 0.9942, 0.01747, -0.106, 0.9905, 0.022, -0.1358, 0.9515, 0.2764, -0.1351, 0.9562, 0.2731, -0.1054, 0.476, 0.865, 0.159, 0.4789, 0.8616, -0.1681, 0.2385, 0.9565, -0.1681, 0.236, 0.957, 0.1687, 0.8698, -0.482, -0.106, 0.8688, -0.4762, -0.1358, 0.9622, -0.2363, -0.1351, 0.9646, -0.2416, -0.1054, 0.2723, -0.9404, -0.2036, 0.2677, -0.9399, -0.2119, 0.5033, -0.8376, -0.2126, 0.508, -0.8372, -0.2026, -0.2731, 0.9514, -0.1423, -0.2808, 0.9493, -0.1414, -0.5063, 0.8525, -0.1298, -0.5088, 0.8493, -0.1408, 0.2742, 0.9468, 0.1687, 0.2716, 0.9476, -0.1681, 0.01604, 0.9856, -0.1681, 0.02036, 0.9871, 0.159, 0.8523, 0.5122, -0.1059, 0.8468, 0.5143, -0.1358, 0.6858, 0.7151, -0.1351, 0.6916, 0.7146, -0.1054, -0.01596, -0.9899, -0.1408, -0.02445, -0.9845, -0.1737, 0.2331, -0.9584, -0.1648, 0.2392, -0.9605, -0.1423, -0.508, -0.8372, -0.2026, -0.5033, -0.8376, -0.2126, -0.2677, -0.9399, -0.2119, -0.2723, -0.9404, -0.2036, -0.957, -0.2359, 0.1687, -0.9565, -0.2385, -0.1681, -0.8616, -0.4789, -0.1681, -0.865, -0.4759, 0.159, -0.9562, 0.2731, -0.1054, -0.9515, 0.2764, -0.1352, -0.9905, 0.02201, -0.1359, -0.9942, 0.01748, -0.106, 0.2565, 0.9474, -0.1915, 0.2664, 0.9403, -0.2118, 0.005098, 0.9784, -0.2065, 0.003175, 0.9838, -0.1791, -0.2723, 0.9404, -0.2036, -0.2677, 0.9399, -0.2119, -0.5033, 0.8376, -0.2126, -0.508, 0.8372, -0.2026, 0.7122, -0.6874, -0.1423, 0.7116, -0.6902, -0.1316, 0.8726, -0.4708, -0.1299, 0.8653, -0.4811, -0.1408, -0.4933, -0.846, -0.2021, -0.5095, -0.8256, -0.2423, -0.244, -0.946, -0.2134, -0.2473, -0.9469, -0.2053, -0.7108, -0.6828, 0.1687, -0.709, -0.6848, -0.1681, -0.5067, -0.8456, -0.1681, -0.5112, -0.8447, 0.159, -0.9942, -0.01747, -0.106, -0.9905, -0.02201, -0.1358, -0.9515, -0.2764, -0.1352, -0.9562, -0.2731, -0.1054, 0.2731, -0.9514, -0.1423, 0.2762, -0.9469, -0.1648, 0.5089, -0.8471, -0.1533, 0.5088, -0.8493, -0.1408, 0.02133, 0.979, -0.2026, 0.01708, 0.977, -0.2126, -0.2381, 0.9478, -0.2119, -0.2344, 0.9506, -0.2036, -0.6873, 0.6873, -0.2352, -0.84, 0.4777, -0.2573, -0.8516, 0.4863, -0.1957, -0.6944, 0.6831, -0.2264, 0.5111, -0.8447, 0.159, 0.5067, -0.8456, -0.1681, 0.709, -0.6848, -0.1682, 0.7108, -0.6829, 0.1687, 0.01748, 0.9942, -0.106, 0.2731, 0.9562, -0.1054, 0.2764, 0.9515, -0.1352, 0.02201, 0.9905, -0.1359, 0.9899, -0.01596, -0.1408, 0.9901, -0.01628, -0.1394, 0.9594, 0.236, -0.1543, 0.9605, 0.2392, -0.1423, -0.9506, 0.2344, -0.2036, -0.9478, 0.2381, -0.2119, -0.977, -0.01708, -0.2126, -0.979, -0.02133, -0.2026, -0.7004, 0.6787, -0.2207, -0.6859, 0.6877, -0.2378, -0.8594, 0.4571, -0.2293, -0.8519, 0.485, -0.1976, -0.6828, 0.7108, 0.1687, -0.6848, 0.709, -0.1681, -0.8456, 0.5067, -0.1681, -0.8447, 0.5112, 0.159, 0.9562, -0.2731, -0.1054, 0.9515, -0.2764, -0.1352, 0.9905, -0.022, -0.1358, 0.9942, -0.01748, -0.106, 0.6874, 0.7122, -0.1423, 0.6789, 0.7125, -0.1772, 0.4793, 0.8608, -0.1711, 0.4811, 0.8653, -0.1408, -0.8372, 0.508, -0.2026, -0.8376, 0.5033, -0.2126, -0.9399, 0.2677, -0.2119, -0.9404, 0.2723, -0.2036, 0.4857, 0.8478, -0.2127, 0.4967, 0.8496, -0.1774, 0.2406, 0.9507, -0.1954, 0.2664, 0.9403, -0.2118, -0.5122, 0.8523, -0.106, -0.5143, 0.8468, -0.1358, -0.7151, 0.6858, -0.1351, -0.7146, 0.6916, -0.1054, -0.7146, -0.6916, -0.1054, -0.7151, -0.6858, -0.1352, -0.5143, -0.8468, -0.1358, -0.5122, -0.8523, -0.106, -0.2392, 0.9605, -0.1423, 0.01596, 0.9899, -0.1408, 0.02388, 0.9898, -0.1406, -0.238, 0.9609, -0.1414, -0.8585, -0.471, -0.2026, -0.8546, -0.4737, -0.2126, -0.7018, -0.6801, -0.2119, -0.706, -0.6783, -0.2036, 0.6912, 0.6935, -0.203, 0.6958, 0.6954, -0.1796, 0.4967, 0.8496, -0.1774, 0.4857, 0.8478, -0.2127, -0.865, 0.476, 0.159, -0.8616, 0.4789, -0.1681, -0.9565, 0.2385, -0.1681, -0.957, 0.236, 0.1687, 0.7146, 0.6916, -0.1054, 0.7151, 0.6858, -0.1352, 0.5143, 0.8468, -0.1359, 0.5122, 0.8523, -0.106, -0.9899, 0.01596, -0.1408, -0.9857, 0.01691, -0.1674, -0.9602, -0.2277, -0.162, -0.9605, -0.2392, -0.1423, 0.6783, 0.706, -0.2036, 0.6801, 0.7018, -0.2119, 0.4737, 0.8546, -0.2126, 0.471, 0.8585, -0.2026, -0.9462, 0.2544, -0.1999, -0.9459, 0.2554, -0.2002, -0.9806, -0.005641, -0.1957, -0.9787, -0.003753, -0.2052, -0.02031, 0.9871, 0.159, -0.01604, 0.9856, -0.1681, -0.2716, 0.9476, -0.1681, -0.2741, 0.9468, 0.1687, 0.9646, 0.2416, -0.1054, 0.9622, 0.2363, -0.1352, 0.8688, 0.4762, -0.1358, 0.8698, 0.482, -0.106, -0.4811, 0.8653, -0.1408, -0.4703, 0.8729, -0.1297, -0.6909, 0.711, -0.1311, -0.6874, 0.7122, -0.1423, 0.979, -0.02133, -0.2026, 0.977, -0.01708, -0.2126, 0.9478, 0.2381, -0.2119, 0.9506, 0.2344, -0.2036, -0.6981, 0.7007, 0.1474, -0.6143, 0.6183, 0.4903, -0.4382, 0.7533, 0.4905, -0.4958, 0.8558, 0.1475, 0.957, 0.2359, 0.1687, 0.9565, 0.2385, -0.1681, 0.8616, 0.4789, -0.1681, 0.865, 0.4759, 0.159, -0.8698, 0.482, -0.106, -0.8688, 0.4762, -0.1358, -0.9622, 0.2363, -0.1352, -0.9646, 0.2416, -0.1054, 0.4811, -0.8653, -0.1408, 0.473, -0.8676, -0.1533, 0.68, -0.7213, -0.1315, 0.6874, -0.7122, -0.1423, -0.6783, -0.706, -0.2036, -0.6801, -0.7018, -0.2119, -0.4737, -0.8546, -0.2126, -0.471, -0.8585, -0.2026, 0.9399, -0.2378, -0.2451, 0.8392, -0.4809, -0.2541, 0.8611, -0.5002, -0.09121, 0.9605, -0.2635, -0.08977, 0.865, -0.476, 0.159, 0.8616, -0.4789, -0.1681, 0.9565, -0.2385, -0.1682, 0.957, -0.236, 0.1687, 0.01748, -0.9942, -0.1059, 0.02201, -0.9905, -0.1358, 0.2764, -0.9515, -0.1351, 0.2731, -0.9562, -0.1054, -0.8653, -0.4811, -0.1408, -0.8623, -0.4801, -0.1607, -0.7117, -0.6807, -0.1739, -0.7122, -0.6874, -0.1423, 0.471, -0.8585, -0.2026, 0.4737, -0.8546, -0.2126, 0.6801, -0.7018, -0.2119, 0.6783, -0.706, -0.2036, -0.8423, -0.5012, -0.1982, -0.6966, -0.694, -0.1822, -0.7009, -0.6981, -0.1459, -0.84, -0.5176, -0.1631, 0.7108, 0.6828, 0.1687, 0.709, 0.6848, -0.1681, 0.5067, 0.8456, -0.1681, 0.5112, 0.8447, 0.159, -0.9646, -0.2416, -0.1054, -0.9622, -0.2363, -0.1352, -0.8688, -0.4762, -0.1358, -0.8698, -0.482, -0.106, 0.9605, -0.2392, -0.1423, 0.9611, -0.2386, -0.1391, 0.9899, 0.02509, -0.1393, 0.9899, 0.01596, -0.1408, -0.258, 0.9495, -0.1787, -0.2482, 0.9502, -0.1882, -0.4845, 0.8577, -0.1723, -0.4856, 0.8578, -0.1685, 0.2476, -0.9492, -0.1944, 0.2526, -0.9452, -0.2068, 0.4588, -0.8597, -0.2244, 0.4873, -0.8501, -0.1995, 0.9468, -0.2742, 0.1687, 0.9476, -0.2716, -0.1681, 0.9856, -0.01604, -0.1681, 0.9871, -0.02036, 0.159, -0.2731, -0.9562, -0.1054, -0.2764, -0.9515, -0.1352, -0.02201, -0.9905, -0.1359, -0.01748, -0.9942, -0.106, -0.9514, -0.2731, -0.1423, -0.9489, -0.2709, -0.1621, -0.8415, -0.5159, -0.1607, -0.8493, -0.5088, -0.1408, 0.706, -0.6783, -0.2036, 0.7018, -0.6801, -0.2119, 0.8546, -0.4737, -0.2126, 0.8585, -0.471, -0.2026, 0.6896, 0.6915, -0.2149, 0.6912, 0.6935, -0.203, 0.4857, 0.8478, -0.2127, 0.4935, 0.8443, -0.2087, -0.476, -0.865, 0.159, -0.4789, -0.8616, -0.1681, -0.2385, -0.9565, -0.1682, -0.236, -0.957, 0.1687, 0.6916, -0.7146, -0.1054, 0.6858, -0.7151, -0.1352, 0.8468, -0.5143, -0.1358, 0.8523, -0.5122, -0.106, 2.048e-05, 0.9838, -0.1795, 0.2546, 0.9503, -0.1795, 0.2565, 0.9474, -0.1915, 0.003166, 0.9838, -0.1791, 0.8585, 0.471, -0.2026, 0.8546, 0.4737, -0.2126, 0.7018, 0.6801, -0.2119, 0.706, 0.6783, -0.2036, 0.474, -0.8462, -0.2437, 0.6905, -0.6824, -0.2399, 0.6818, -0.6929, -0.2344, 0.4835, -0.8526, -0.1981, 0.02032, -0.9871, 0.1589, 0.01604, -0.9856, -0.1681, 0.2716, -0.9476, -0.1682, 0.2741, -0.9468, 0.1687, -0.2416, 0.9646, -0.1054, -0.2363, 0.9622, -0.1352, -0.4762, 0.8688, -0.1358, -0.482, 0.8698, -0.106, -0.9605, 0.2392, -0.1423, -0.9585, 0.2345, -0.1623, -0.9856, -0.02446, -0.1674, -0.9899, -0.01596, -0.1408, -0.9404, -0.2723, -0.2036, -0.9399, -0.2677, -0.2119, -0.8376, -0.5033, -0.2126, -0.8372, -0.508, -0.2026, 0.002197, -0.979, -0.204, -0.2514, -0.9558, -0.1527, -0.2656, -0.9468, -0.1819, 0.008634, -0.9762, -0.2168, 0.9871, 0.0203, 0.159, 0.9856, 0.01604, -0.1681, 0.9476, 0.2716, -0.1682, 0.9468, 0.2741, 0.1687, -0.6916, 0.7146, -0.1054, -0.6858, 0.7151, -0.1352, -0.8468, 0.5143, -0.1359, -0.8523, 0.5122, -0.106, -0.2392, -0.9605, -0.1423, -0.2275, -0.9592, -0.1676, 0.01691, -0.9847, -0.1737, 0.01596, -0.9899, -0.1408, -0.979, 0.02133, -0.2026, -0.977, 0.01708, -0.2126, -0.9478, -0.2381, -0.2119, -0.9506, -0.2344, -0.2036, -0.004386, -0.9885, -0.1514, 0.01752, -0.977, -0.2127, 0.2526, -0.9452, -0.2068, 0.2476, -0.9492, -0.1944, -0.8447, -0.5111, 0.159, -0.8456, -0.5067, -0.1681, -0.6848, -0.709, -0.1681, -0.6829, -0.7108, 0.1687, -0.2731, 0.9562, -0.1054, -0.01748, 0.9942, -0.106, -0.02201, 0.9905, -0.1358, -0.2764, 0.9515, -0.1352, 0.8493, -0.5088, -0.1408, 0.8522, -0.5068, -0.1299, 0.9495, -0.2814, -0.139, 0.9514, -0.2731, -0.1423, 0.8372, -0.508, -0.2026, 0.8376, -0.5033, -0.2126, 0.9399, -0.2677, -0.2119, 0.9404, -0.2723, -0.2036, -0.4839, -0.8627, -0.1468, -0.2514, -0.9558, -0.1527, -0.2613, -0.9368, -0.2327, -0.5012, -0.8392, -0.2108, -0.2359, 0.957, 0.1687, -0.2385, 0.9565, -0.1681, -0.4789, 0.8616, -0.1681, -0.4759, 0.865, 0.159, 0.5122, -0.8523, -0.106, 0.5143, -0.8468, -0.1358, 0.7151, -0.6858, -0.1351, 0.7146, -0.6916, -0.1054, 0.8653, 0.4811, -0.1408, 0.8618, 0.4786, -0.1681, 0.7106, 0.6809, -0.1772, 0.7122, 0.6874, -0.1423, 0.255, 0.9518, -0.1702, 0.2546, 0.9503, -0.1795, 2.36e-05, 0.9838, -0.1795, 6.455e-06, 0.9854, -0.1702, 0.6904, 0.6861, -0.2291, 0.5114, 0.8293, -0.2253, 0.4886, 0.8416, -0.2302, 0.6884, 0.6842, -0.2407, 0.8447, 0.5111, 0.159, 0.8456, 0.5067, -0.1681, 0.6848, 0.709, -0.1682, 0.6829, 0.7108, 0.1687, -0.8523, -0.5122, -0.106, -0.8468, -0.5143, -0.1358, -0.6858, -0.7151, -0.1351, -0.6916, -0.7146, -0.1054, -0.6874, -0.7122, -0.1423, -0.68, -0.7123, -0.1739, -0.4789, -0.8623, -0.1643, -0.4811, -0.8653, -0.1408, 0.508, 0.8372, -0.2026, 0.5033, 0.8375, -0.2126, 0.2677, 0.9399, -0.2119, 0.2723, 0.9404, -0.2036, 0.8575, -0.4861, -0.1686, 0.8562, -0.4866, -0.1736, 0.9496, -0.2491, -0.1904, 0.9498, -0.2586, -0.1764, -0.9871, -0.0203, 0.159, -0.9856, -0.01604, -0.1681, -0.9476, -0.2716, -0.1681, -0.9468, -0.2741, 0.1687, -0.482, -0.8698, -0.1059, -0.4762, -0.8688, -0.1358, -0.2363, -0.9622, -0.1351, -0.2416, -0.9646, -0.1054, 0.9404, 0.2723, -0.2036, 0.9399, 0.2677, -0.2119, 0.8376, 0.5033, -0.2126, 0.8372, 0.508, -0.2026, -0.706, 0.6783, -0.2036, -0.7018, 0.6801, -0.2119, -0.8547, 0.4737, -0.2126, -0.8585, 0.471, -0.2026, 0.8395, 0.4866, -0.2418, 0.6884, 0.6842, -0.2407, 0.6933, 0.6917, -0.202, 0.8391, 0.5086, -0.193, -0.7122, 0.6874, -0.1423, -0.722, 0.6794, -0.1309, -0.8674, 0.4732, -0.1538, -0.8653, 0.4811, -0.1408, -0.471, 0.8585, -0.2026, -0.4737, 0.8546, -0.2126, -0.6801, 0.7018, -0.2119, -0.6783, 0.706, -0.2036, 0.482, 0.8698, -0.106, 0.4762, 0.8688, -0.1358, 0.2363, 0.9622, -0.1352, 0.2416, 0.9646, -0.1054, -0.2742, -0.9468, 0.1687, -0.2716, -0.9476, -0.1681, -0.01604, -0.9856, -0.1681, -0.02036, -0.9871, 0.159, -0.4815, 0.8425, -0.2414, -0.6944, 0.6831, -0.2264, -0.6859, 0.6878, -0.2378, -0.473, 0.8548, -0.2136, 0.6958, 0.6954, -0.1796, 0.6934, 0.6917, -0.202, 0.5082, 0.8392, -0.1935, 0.4966, 0.8496, -0.1774, 0.008556, 0.973, -0.2307, -0.2322, 0.9412, -0.2453, -0.2477, 0.9418, -0.2273, -0.02051, 0.9758, -0.2176, 0.9773, 0.0079, -0.2115, 0.9707, 0.009822, -0.24, 0.9507, 0.2412, -0.1949, 0.9398, 0.2649, -0.2157, 0.008589, 0.973, -0.2306, 0.2623, 0.9402, -0.2175, 0.2388, 0.9528, -0.1873, -0.02564, 0.9895, -0.142, -0.8624, -0.483, -0.1512, -0.6982, -0.6971, -0.1633, -0.6966, -0.694, -0.1822, -0.8423, -0.5013, -0.1982, 0.6905, 0.6861, -0.2291, 0.8314, 0.5085, -0.2241, 0.8529, 0.4953, -0.1649, 0.6983, 0.6961, -0.167, 0.9841, 0.004326, -0.1778, 0.9774, 0.007867, -0.2115, 0.9398, 0.2649, -0.2157, 0.9475, 0.256, -0.1918, -0.8462, -0.4945, -0.1986, -0.8238, -0.5104, -0.2468, -0.6844, -0.6853, -0.2491, -0.6907, -0.6915, -0.2116, 0.2571, 0.9483, -0.1863, -0.007921, 0.9811, -0.1936, 0.006415, 0.9711, -0.2385, 0.2406, 0.9507, -0.1954, -0.244, -0.946, -0.2134, -0.27, -0.9529, -0.1382, -0.004395, -0.9885, -0.1514, -0.005308, -0.9802, -0.1977, -0.7028, 0.6912, -0.1682, -0.7051, 0.6862, -0.1788, -0.8589, 0.4754, -0.1906, -0.8515, 0.488, -0.1919, 0.8392, -0.4808, -0.2541, 0.9399, -0.2378, -0.2451, 0.9397, -0.2516, -0.2315, 0.8374, -0.4799, -0.2616, -0.84, 0.4777, -0.2573, -0.9316, 0.2538, -0.2603, -0.9471, 0.2547, -0.1954, -0.8515, 0.4864, -0.1957, -0.6965, -0.6955, -0.1764, -0.701, -0.6981, -0.1459, -0.5186, -0.8374, -0.1726, -0.5093, -0.845, -0.1631, 0.9399, -0.2378, -0.2451, 0.9733, 0.01123, -0.2292, 0.9774, -0.01957, -0.2105, 0.9397, -0.2516, -0.2315, -0.9881, -0.003917, -0.1537, -0.974, 0.01425, -0.2261, -0.939, -0.2735, -0.2084, -0.951, -0.2722, -0.147, 0.6905, -0.6824, -0.2398, 0.4739, -0.8462, -0.2437, 0.4394, -0.8437, -0.3083, 0.7025, -0.6789, -0.2136, -0.4845, 0.8577, -0.1723, -0.4649, 0.8525, -0.239, -0.7004, 0.6787, -0.2207, -0.7051, 0.6862, -0.1788, 0.2535, -0.9358, -0.245, 0.4739, -0.8462, -0.2437, 0.4836, -0.8526, -0.1981, 0.2567, -0.9441, -0.2068, 0.9498, -0.2586, -0.1763, 0.9496, -0.2491, -0.1903, 0.9774, 0.007889, -0.2115, 0.9841, 0.004318, -0.1778, -0.9481, -0.2474, -0.1997, -0.9456, -0.2441, -0.2151, -0.8237, -0.5104, -0.2468, -0.8462, -0.4945, -0.1986, 0.9496, -0.2491, -0.1904, 0.9347, -0.2546, -0.2481, 0.9707, 0.009816, -0.24, 0.9773, 0.007875, -0.2115, -0.9551, -0.2487, -0.1611, -0.8624, -0.483, -0.1512, -0.8423, -0.5012, -0.1982, -0.9373, -0.2644, -0.2271, -0.8588, 0.4755, -0.1906, -0.8519, 0.485, -0.1976, -0.9486, 0.2493, -0.1947, -0.9459, 0.2554, -0.2002, -0.2473, -0.947, -0.2052, -0.244, -0.946, -0.2134, -0.005316, -0.9802, -0.1977, -0.003693, -0.9774, -0.2113, -0.84, 0.4777, -0.2573, -0.6873, 0.6873, -0.2352, -0.6786, 0.697, -0.2317, -0.8215, 0.4385, -0.3645, -0.2322, 0.9412, -0.2453, -0.4818, 0.8466, -0.2263, -0.4815, 0.8425, -0.2414, -0.2477, 0.9418, -0.2273, 0.4936, 0.8443, -0.2087, 0.4857, 0.8478, -0.2127, 0.2664, 0.9403, -0.2118, 0.2565, 0.9474, -0.1915, 0.6869, -0.704, -0.1804, 0.6787, -0.7011, -0.2186, 0.852, -0.468, -0.2345, 0.8562, -0.4866, -0.1736, -0.6843, -0.6853, -0.2491, -0.6965, -0.6955, -0.1764, -0.5093, -0.845, -0.1631, -0.5095, -0.8256, -0.2423, -0.005323, -0.9802, -0.1977, -0.004391, -0.9885, -0.1514, 0.2476, -0.9492, -0.1944, 0.2525, -0.9462, -0.2024, 0.9375, 0.268, -0.2219, 0.9733, 0.01123, -0.2292, 0.9892, -0.02302, -0.1446, 0.9541, 0.244, -0.1739, -0.9787, -0.004684, -0.205, -0.9551, -0.2486, -0.1611, -0.9373, -0.2644, -0.2271, -0.9729, 0.03865, -0.2279, -0.8515, 0.4864, -0.1957, -0.9471, 0.2547, -0.1954, -0.944, 0.2533, -0.2116, -0.8593, 0.4571, -0.2293, -0.2514, -0.9558, -0.1527, -0.4839, -0.8627, -0.1468, -0.5249, -0.8369, -0.1551, -0.2656, -0.9468, -0.1819, -0.8238, -0.5104, -0.2468, -0.8434, -0.5081, -0.1748, -0.6965, -0.6956, -0.1764, -0.6843, -0.6853, -0.2491, -0.9486, 0.2494, -0.1947, -0.944, 0.2533, -0.2116, -0.974, 0.01426, -0.2261, -0.9881, -0.00394, -0.1537, 0.6885, 0.6842, -0.2406, 0.4886, 0.8416, -0.2302, 0.5082, 0.8392, -0.1935, 0.6934, 0.6917, -0.2019, -0.9456, -0.2441, -0.2151, -0.951, -0.2721, -0.147, -0.8434, -0.5081, -0.1747, -0.8237, -0.5104, -0.2469, 0.2341, 0.9465, -0.2223, -0.02053, 0.9758, -0.2176, -0.007951, 0.9811, -0.1936, 0.2571, 0.9483, -0.1863, -0.02051, 0.9758, -0.2176, -0.2477, 0.9418, -0.2272, -0.2362, 0.953, -0.1896, -0.007903, 0.9811, -0.1936, -0.9316, 0.2538, -0.2603, -0.84, 0.4777, -0.2573, -0.8215, 0.4385, -0.3645, -0.9204, 0.2343, -0.3128, 0.4747, -0.8592, -0.1909, 0.4873, -0.8501, -0.1994, 0.6787, -0.7011, -0.2186, 0.6869, -0.704, -0.1804, 0.191, -0.1911, 0.9628, 0.1351, -0.234, 0.9628, 0.2511, -0.4349, 0.8647, 0.3551, -0.3551, 0.8647, 0.2529, -0.9461, -0.2024, 0.2524, -0.9462, -0.2024, 0.4747, -0.8592, -0.1909, 0.4878, -0.8517, -0.1914, -0.5095, -0.8256, -0.2424, -0.5093, -0.845, -0.1631, -0.2699, -0.9529, -0.1382, -0.244, -0.946, -0.2134, 0.2359, -0.957, 0.1687, 0.2385, -0.9565, -0.1681, 0.4789, -0.8616, -0.1681, 0.4759, -0.865, 0.159])] * 3)])

# ---- objects
ob_bell_p2_1 = bpy.data.objects.new('bell_p2_1', me_bell_p2_1)

# ---- transforms, parenting, visibility, modifiers, constraints
ob_bell_p2_1.location = (0.0, 0.0, 0.0)
ob_bell_p2_1.rotation_euler = (1.571, -0.0, 0.0)

# ---- collection membership
col_collection.objects.link(ob_bell_p2_1)

# ---- scene / render settings (as saved in the file)
scene.frame_start = 1; scene.frame_end = 250; scene.frame_set(1)
scene.render.engine = 'CYCLES'
scene.cycles.sampling_pattern = 'TABULATED_SOBOL'
scene.view_settings.view_transform = 'Filmic'
scene.unit_settings.scale_length = 0.01
bpy.context.view_layer.update()

# ---- added for rendering (the .blend has no active camera and no usable light): camera, sun
cam_auto = bpy.data.cameras.new('AutoCamera')
cam_auto.lens = 50.0
cam_auto.sensor_width = 36.0
cam_auto.clip_end = 8447.28
ob_auto_camera = bpy.data.objects.new('AutoCamera', cam_auto)
scene.collection.objects.link(ob_auto_camera)
ob_auto_camera.location = (481.328, -433.508, 385.063)
ob_auto_camera.rotation_euler = (1.09748, -7.21219e-08, 0.694738)
scene.camera = ob_auto_camera
light_auto_sun = bpy.data.lights.new('AutoSun', 'SUN')
light_auto_sun.energy = 3.0
light_auto_sun.angle = 0.0523599
ob_auto_sun = bpy.data.objects.new('AutoSun', light_auto_sun)
scene.collection.objects.link(ob_auto_sun)
ob_auto_sun.rotation_euler = (0.872665, 0.174533, 0.523599)
bpy.context.view_layer.update()
